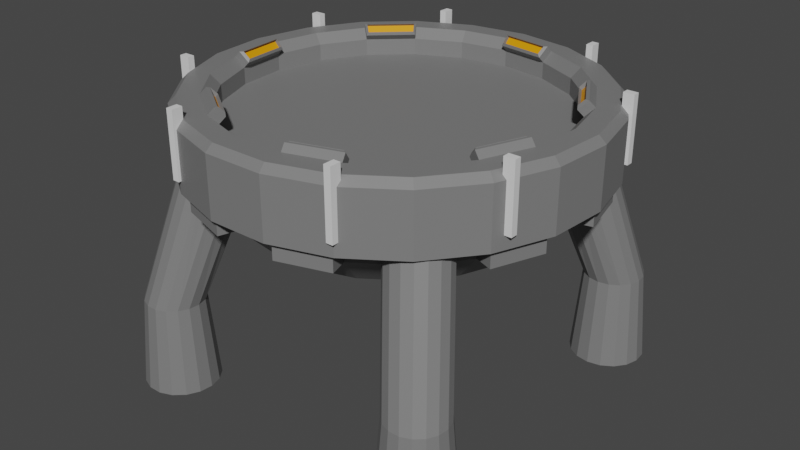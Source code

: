 # Source: launchpad.blend  (saved by Blender 3.5.10; exported with 4.5.12 LTS)
import bpy
from mathutils import Matrix  # noqa: F401  (used for matrix-valued properties, if any)

bpy.ops.wm.read_factory_settings(use_empty=True)
scene = bpy.context.scene
scene.name = 'Scene'

# ---- collections
col_collection = bpy.data.collections.new('Collection'); scene.collection.children.link(col_collection)

# ---- materials (node trees are filled in below, after node groups)
mat_material = bpy.data.materials.new('Material')
mat_material.alpha_threshold = 0.0
mat_material.use_transparent_shadow = False
mat_material.roughness = 0.5
mat_material.line_color = (0.0, 0.0, 0.0, 1.0)
mat_material_001 = bpy.data.materials.new('Material.001')
mat_material_001.use_transparent_shadow = False
mat_material_002 = bpy.data.materials.new('Material.002')
mat_material_002.use_transparent_shadow = False

# ---- material node trees
mat_material.use_nodes = True; mat_material.node_tree.nodes.clear()
_N = mat_material.node_tree.nodes; _L = mat_material.node_tree.links
n0 = _N.new('ShaderNodeOutputMaterial'); n0.name = 'Material Output'; n0.location = (300, 300)
n1 = _N.new('ShaderNodeBsdfPrincipled'); n1.name = 'Principled BSDF'; n1.location = (10, 300)
n1.distribution = 'GGX'
n1.subsurface_method = 'RANDOM_WALK_SKIN'
n1.inputs[3].default_value = 1.45
n1.inputs[27].default_value = (0.0, 0.0, 0.0, 1.0)
n1.inputs[28].default_value = 1.0
_L.new(n1.outputs[0], n0.inputs[0])
n0.is_active_output = True
mat_material_001.use_nodes = True; mat_material_001.node_tree.nodes.clear()
_N = mat_material_001.node_tree.nodes; _L = mat_material_001.node_tree.links
n0 = _N.new('ShaderNodeBsdfPrincipled'); n0.name = 'Principled BSDF'; n0.location = (10, 300)
n0.distribution = 'GGX'
n0.subsurface_method = 'RANDOM_WALK_SKIN'
n0.inputs[0].default_value = (0.8, 0.3123, 0.0, 1.0)
n0.inputs[3].default_value = 1.45
n0.inputs[27].default_value = (0.0, 0.0, 0.0, 1.0)
n0.inputs[28].default_value = 1.0
n1 = _N.new('ShaderNodeOutputMaterial'); n1.name = 'Material Output'; n1.location = (300, 300)
_L.new(n0.outputs[0], n1.inputs[0])
n1.is_active_output = True
mat_material_002.use_nodes = True; mat_material_002.node_tree.nodes.clear()
_N = mat_material_002.node_tree.nodes; _L = mat_material_002.node_tree.links
n0 = _N.new('ShaderNodeBsdfPrincipled'); n0.name = 'Principled BSDF'; n0.location = (10, 300)
n0.distribution = 'GGX'
n0.subsurface_method = 'RANDOM_WALK_SKIN'
n0.inputs[0].default_value = (0.1953, 0.1953, 0.1953, 1.0)
n0.inputs[3].default_value = 1.45
n0.inputs[27].default_value = (0.0, 0.0, 0.0, 1.0)
n0.inputs[28].default_value = 1.0
n1 = _N.new('ShaderNodeOutputMaterial'); n1.name = 'Material Output'; n1.location = (300, 300)
_L.new(n0.outputs[0], n1.inputs[0])
n1.is_active_output = True

# ---- world
world_world = bpy.data.worlds.new('World'); scene.world = world_world
world_world.use_nodes = True; world_world.node_tree.nodes.clear()
_N = world_world.node_tree.nodes; _L = world_world.node_tree.links
n0 = _N.new('ShaderNodeOutputWorld'); n0.name = 'World Output'; n0.location = (300, 300)
n1 = _N.new('ShaderNodeBackground'); n1.name = 'Background'; n1.location = (10, 300)
n1.inputs[0].default_value = (0.05088, 0.05088, 0.05088, 1.0)
_L.new(n1.outputs[0], n0.inputs[0])
n0.is_active_output = True
world_world.color = (0.05088, 0.05088, 0.05088)
world_world.use_sun_shadow = False
world_world.sun_shadow_jitter_overblur = 0.0

# ---- meshes
me_cube_004 = bpy.data.meshes.new('Cube.004')
me_cube_004.from_pydata([(3.719, -1.781, 0.9478), (-1.781, -3.719, 0.9478), (3.114, -2.636, -3.566), (0.0, 3.755, -0.705), (-1.781, -3.95, 0.9478), (1.107, 3.588, -0.705), (-1.781, -3.95, -0.4235), (3.95, -1.781, 0.9478), (-1.927, -3.719, 0.9478), (3.95, -1.781, -0.4235), (3.342, -2.678, -3.566), (-1.927, -3.95, 0.9478), (2.115, 3.103, -0.705), (-1.927, -3.95, -0.4235), (1.781, -3.719, 0.9478), (3.719, -1.927, 0.9478), (3.539, -2.8, -3.566), (3.95, -1.927, 0.9478), (1.781, -3.95, 0.9478), (1.781, -3.95, -0.4235), (3.496, 1.372, -0.705), (3.95, -1.927, -0.4235), (1.927, -3.719, 0.9478), (3.745, 0.2806, -0.705), (3.678, -2.985, -3.566), (1.927, -3.95, 0.9478), (1.927, -3.95, -0.4235), (3.719, 1.781, 0.9478), (-1.781, 3.719, 0.9478), (3.661, -0.8356, -0.705), (3.252, -1.878, -0.705), (-1.781, 3.95, 0.9478), (3.95, 1.781, 0.9478), (3.95, 1.781, -0.4235), (-1.781, 3.95, -0.4235), (3.742, -3.208, -3.566), (-1.927, 3.719, 0.9478), (3.719, 1.927, 0.9478), (-1.927, 3.95, 0.9478), (1.629, -3.383, -0.705), (0.5597, -3.713, -0.705), (-1.927, 3.95, -0.4235), (3.95, 1.927, 0.9478), (1.781, 3.719, 0.9478), (3.72, -3.438, -3.566), (-0.5597, -3.713, -0.705), (1.781, 3.95, 0.9478), (1.781, 3.95, -0.4235), (3.95, 1.927, -0.4235), (-1.629, -3.383, -0.705), (1.927, 3.719, 0.9478), (-3.719, -1.781, 0.9478), (3.617, -3.645, -3.566), (1.927, 3.95, 0.9478), (1.927, 3.95, -0.4235), (-3.95, -1.781, 0.9478), (3.446, -3.801, -3.566), (-3.252, -1.878, -0.705), (-3.95, -1.781, -0.4235), (-3.661, -0.8356, -0.705), (-3.719, -1.927, 0.9478), (3.23, -3.885, -3.566), (-3.95, -1.927, 0.9478), (-3.745, 0.2806, -0.705), (-3.496, 1.372, -0.705), (-3.95, -1.927, -0.4235), (2.998, -3.885, -3.566), (-3.719, 1.781, 0.9478), (-2.115, 3.103, -0.705), (-1.107, 3.588, -0.705), (-3.95, 1.781, 0.9478), (2.783, -3.801, -3.566), (-3.95, 1.781, -0.4235), (-1.03, 3.339, 0.1575), (-3.719, 1.927, 0.9478), (-1.969, 2.887, 0.1575), (2.611, -3.645, -3.566), (-3.95, 1.927, 0.9478), (-3.95, 1.927, -0.4235), (-2.732, 2.179, 0.1575), (-3.253, 1.277, 0.1575), (2.508, -3.438, -3.566), (-3.485, 0.2612, 0.1575), (2.487, -3.208, -3.566), (-3.407, -0.7776, 0.1575), (-3.026, -1.747, 0.1575), (-2.377, -2.562, 0.1575), (2.55, -2.985, -3.566), (-1.516, -3.149, 0.1575), (-0.5208, -3.456, 0.1575), (2.69, -2.8, -3.566), (0.5208, -3.456, 0.1575), (1.516, -3.149, 0.1575), (2.887, -2.678, -3.566), (2.377, -2.562, 0.1575), (3.114, -2.48, -5.447), (3.026, -1.747, 0.1575), (3.407, -0.7776, 0.1575), (3.398, -2.533, -5.447), (3.485, 0.2612, 0.1575), (3.644, -2.685, -5.447), (3.253, 1.277, 0.1575), (3.818, -2.915, -5.447), (3.897, -3.193, -5.447), (2.732, 2.179, 0.1575), (3.87, -3.481, -5.447), (1.969, 2.887, 0.1575), (1.976e-09, 3.495, 0.1575), (3.741, -3.739, -5.447), (3.528, -3.934, -5.447), (1.03, 3.339, 0.1575), (3.259, -4.038, -5.447), (1.03, 3.339, 0.3891), (1.245e-09, 3.495, 0.3891), (2.97, -4.038, -5.447), (2.7, -3.934, -5.447), (1.969, 2.887, 0.3891), (2.732, 2.179, 0.3891), (2.487, -3.739, -5.447), (3.253, 1.277, 0.3891), (2.358, -3.481, -5.447), (3.485, 0.2612, 0.3891), (2.332, -3.193, -5.447), (3.407, -0.7776, 0.3891), (2.411, -2.915, -5.447), (3.026, -1.747, 0.3891), (2.585, -2.685, -5.447), (2.83, -2.533, -5.447), (2.377, -2.562, 0.3891), (1.516, -3.149, 0.3891), (-3.114, -2.636, -3.566), (0.5208, -3.456, 0.3891), (-3.342, -2.678, -3.566), (-0.5208, -3.456, 0.3891), (-1.516, -3.149, 0.3891), (-3.539, -2.8, -3.566), (-2.377, -2.562, 0.3891), (-3.026, -1.747, 0.3891), (-3.407, -0.7776, 0.3891), (-3.678, -2.985, -3.566), (-3.485, 0.2612, 0.3891), (-3.253, 1.277, 0.3891), (-3.742, -3.208, -3.566), (-2.732, 2.179, 0.3891), (-1.969, 2.887, 0.3891), (-3.72, -3.438, -3.566), (-1.03, 3.339, 0.3891), (-3.617, -3.645, -3.566), (0.0, 3.697, 0.705), (7.884e-10, 3.495, 0.505), (1.03, 3.339, 0.505), (-3.446, -3.801, -3.566), (1.09, 3.533, 0.705), (1.969, 2.887, 0.505), (-3.23, -3.885, -3.566), (2.082, 3.054, 0.705), (2.732, 2.179, 0.505), (-2.998, -3.885, -3.566), (2.89, 2.305, 0.705), (3.253, 1.277, 0.505), (-2.783, -3.801, -3.566), (3.441, 1.351, 0.705), (-2.611, -3.645, -3.566), (3.485, 0.2612, 0.505), (3.686, 0.2763, 0.705), (-2.508, -3.438, -3.566), (3.407, -0.7776, 0.505), (3.604, -0.8226, 0.705), (-2.487, -3.208, -3.566), (3.026, -1.747, 0.505), (3.202, -1.848, 0.705), (2.377, -2.562, 0.505), (-2.55, -2.985, -3.566), (2.514, -2.71, 0.705), (1.516, -3.149, 0.505), (-2.69, -2.8, -3.566), (1.604, -3.331, 0.705), (0.5208, -3.456, 0.505), (-2.887, -2.678, -3.566), (0.551, -3.656, 0.705), (-0.5208, -3.456, 0.505), (-3.114, -2.48, -5.447), (-0.551, -3.656, 0.705), (-3.398, -2.533, -5.447), (-1.516, -3.149, 0.505), (-3.644, -2.685, -5.447), (-3.818, -2.915, -5.447), (-1.604, -3.331, 0.705), (-2.377, -2.562, 0.505), (-3.897, -3.193, -5.447), (-2.514, -2.71, 0.705), (-3.87, -3.481, -5.447), (-3.026, -1.747, 0.505), (-3.741, -3.739, -5.447), (-3.202, -1.848, 0.705), (-3.528, -3.934, -5.447), (-3.407, -0.7776, 0.505), (-3.259, -4.038, -5.447), (-3.604, -0.8226, 0.705), (-2.97, -4.038, -5.447), (-2.7, -3.934, -5.447), (-3.485, 0.2612, 0.505), (-3.686, 0.2763, 0.705), (-2.487, -3.739, -5.447), (-3.253, 1.277, 0.505), (-2.358, -3.481, -5.447), (-3.441, 1.351, 0.705), (-2.332, -3.193, -5.447), (-2.411, -2.915, -5.447), (-2.732, 2.179, 0.505), (-2.89, 2.305, 0.705), (-2.585, -2.685, -5.447), (-1.969, 2.887, 0.505), (-2.83, -2.533, -5.447), (-2.082, 3.054, 0.705), (3.114, 2.636, -3.566), (-1.03, 3.339, 0.505), (3.342, 2.678, -3.566), (-1.09, 3.533, 0.705), (1.22, 3.954, 0.705), (1.264, 4.099, 0.5547), (3.539, 2.8, -3.566), (0.0, 4.29, 0.5547), (3.678, 2.985, -3.566), (0.0, 4.138, 0.705), (2.331, 3.419, 0.705), (2.417, 3.545, 0.5547), (3.742, 3.208, -3.566), (3.235, 2.58, 0.705), (3.354, 2.675, 0.5547), (3.72, 3.438, -3.566), (3.852, 1.512, 0.705), (3.617, 3.645, -3.566), (3.993, 1.567, 0.5547), (4.126, 0.3092, 0.705), (4.278, 0.3206, 0.5547), (3.446, 3.801, -3.566), (4.034, -0.9208, 0.705), (4.182, -0.9546, 0.5547), (3.23, 3.885, -3.566), (3.584, -2.069, 0.705), (3.715, -2.145, 0.5547), (2.998, 3.885, -3.566), (2.815, -3.033, 0.705), (2.918, -3.145, 0.5547), (2.783, 3.801, -3.566), (2.611, 3.645, -3.566), (0.6167, -4.092, 0.705), (0.6394, -4.242, 0.5547), (2.508, 3.438, -3.566), (-0.6167, -4.092, 0.705), (-0.6394, -4.242, 0.5547), (2.487, 3.208, -3.566), (2.55, 2.985, -3.566), (-2.815, -3.033, 0.705), (2.69, 2.8, -3.566), (-2.918, -3.145, 0.5547), (-3.584, -2.069, 0.705), (2.887, 2.678, -3.566), (-3.715, -2.145, 0.5547), (-4.034, -0.9208, 0.705), (-4.182, -0.9546, 0.5547), (3.114, 2.48, -5.447), (-4.126, 0.3092, 0.705), (3.398, 2.533, -5.447), (-4.278, 0.3206, 0.5547), (3.644, 2.685, -5.447), (-3.852, 1.512, 0.705), (3.818, 2.915, -5.447), (-3.993, 1.567, 0.5547), (3.897, 3.193, -5.447), (-3.235, 2.58, 0.705), (3.87, 3.481, -5.447), (3.741, 3.739, -5.447), (-3.354, 2.675, 0.5547), (3.528, 3.934, -5.447), (-2.331, 3.419, 0.705), (3.259, 4.038, -5.447), (-2.417, 3.545, 0.5547), (2.97, 4.038, -5.447), (-1.22, 3.954, 0.705), (-1.264, 4.099, 0.5547), (2.7, 3.934, -5.447), (0.0, 4.29, -0.705), (2.487, 3.739, -5.447), (1.264, 4.099, -0.705), (2.358, 3.481, -5.447), (2.417, 3.545, -0.705), (2.332, 3.193, -5.447), (3.354, 2.675, -0.705), (2.411, 2.915, -5.447), (3.993, 1.567, -0.705), (2.585, 2.685, -5.447), (2.83, 2.533, -5.447), (4.278, 0.3206, -0.705), (4.182, -0.9546, -0.705), (-3.114, 2.636, -3.566), (3.715, -2.145, -0.705), (2.918, -3.145, -0.705), (-3.342, 2.678, -3.566), (1.861, -3.865, -0.705), (0.6394, -4.242, -0.705), (-3.539, 2.8, -3.566), (-0.6394, -4.242, -0.705), (-1.861, -3.865, -0.705), (-3.678, 2.985, -3.566), (-2.918, -3.145, -0.705), (-3.715, -2.145, -0.705), (-3.742, 3.208, -3.566), (-4.182, -0.9546, -0.705), (-4.278, 0.3206, -0.705), (-3.72, 3.438, -3.566), (-3.993, 1.567, -0.705), (-3.354, 2.675, -0.705), (-3.617, 3.645, -3.566), (-2.417, 3.545, -0.705), (-1.264, 4.099, -0.705), (-3.446, 3.801, -3.566), (-3.627, -2.025, -0.705), (1.282, 3.951, -1.07), (-3.23, 3.885, -3.566), (2.29, 3.466, -1.07), (-2.998, 3.885, -3.566), (2.29, 3.466, -0.705), (1.282, 3.951, -0.705), (4.036, -0.9828, -1.07), (-2.783, 3.801, -3.566), (3.627, -2.025, -1.07), (3.627, -2.025, -0.705), (-2.611, 3.645, -3.566), (4.036, -0.9828, -0.705), (-2.508, 3.438, -3.566), (3.888, 1.462, -1.07), (4.137, 0.3703, -1.07), (-2.487, 3.208, -3.566), (4.137, 0.3703, -0.705), (3.888, 1.462, -0.705), (-2.55, 2.985, -3.566), (-0.6785, -4.098, -1.07), (-1.748, -3.768, -1.07), (-2.69, 2.8, -3.566), (-1.748, -3.768, -0.705), (-0.6785, -4.098, -0.705), (-1.167, 3.987, -1.07), (-2.887, 2.678, -3.566), (-0.06006, 4.154, -1.07), (-3.114, 2.48, -5.447), (-0.06006, 4.154, -0.705), (-1.167, 3.987, -0.705), (-3.398, 2.533, -5.447), (-3.644, 2.685, -5.447), (7.451e-09, 3.054, -1.764), (7.487e-10, 3.755, -1.07), (-3.818, 2.915, -5.447), (1.107, 3.588, -1.07), (-3.897, 3.193, -5.447), (0.9002, 2.918, -1.764), (-3.87, 3.481, -5.447), (2.115, 3.103, -1.07), (-3.741, 3.739, -5.447), (1.72, 2.523, -1.764), (-3.528, 3.934, -5.447), (-3.259, 4.038, -5.447), (2.388, 1.904, -1.764), (-2.97, 4.038, -5.447), (3.496, 1.372, -1.07), (-2.7, 3.934, -5.447), (2.843, 1.116, -1.764), (-2.487, 3.739, -5.447), (3.745, 0.2806, -1.07), (-2.358, 3.481, -5.447), (3.046, 0.2282, -1.764), (-2.332, 3.193, -5.447), (3.661, -0.8356, -1.07), (-2.411, 2.915, -5.447), (2.978, -0.6796, -1.764), (-2.585, 2.685, -5.447), (3.252, -1.878, -1.07), (-2.83, 2.533, -5.447), (2.645, -1.527, -1.764), (2.077, -2.239, -1.764), (1.629, -3.383, -1.07), (1.325, -2.752, -1.764), (0.5597, -3.713, -1.07), (0.4552, -3.02, -1.764), (-0.5597, -3.713, -1.07), (-0.4552, -3.02, -1.764), (-1.629, -3.383, -1.07), (-1.325, -2.752, -1.764), (-2.077, -2.239, -1.764), (-3.252, -1.878, -1.07), (-2.645, -1.527, -1.764), (-3.661, -0.8356, -1.07), (-2.978, -0.6796, -1.764), (-3.745, 0.2806, -1.07), (-3.046, 0.2282, -1.764), (-3.496, 1.372, -1.07), (-2.843, 1.116, -1.764), (-2.388, 1.904, -1.764), (-2.115, 3.103, -1.07), (-1.72, 2.523, -1.764), (-1.107, 3.588, -1.07), (-0.9002, 2.918, -1.764), (-4.036, -0.9828, -0.705), (-4.036, -0.9828, -1.07), (-3.627, -2.025, -1.07), (-4.137, 0.3703, -0.705), (-3.888, 1.462, -0.705), (-3.888, 1.462, -1.07), (-4.137, 0.3703, -1.07), (1.748, -3.768, -0.705), (0.6785, -4.098, -0.705), (0.6785, -4.098, -1.07), (1.748, -3.768, -1.07), (2.608, -1.988, -1.505), (2.816, -2.006, -1.331), (2.991, -2.1, -1.136), (3.031, -2.155, -0.705), (3.031, -2.154, -1.07), (3.082, -2.223, -0.705), (3.145, -2.446, -0.705), (3.124, -2.676, -0.705), (3.021, -2.883, -0.705), (2.85, -3.039, -0.705), (2.828, -3.048, -0.705), (2.634, -3.123, -0.705), (2.402, -3.123, -0.705), (2.186, -3.039, -0.705), (2.154, -3.025, -1.07), (2.164, -3.019, -0.705), (2.068, -2.951, -1.18), (1.987, -2.772, -1.374), (1.985, -2.566, -1.545), (2.062, -2.361, -1.671), (2.123, -2.288, -1.697), (2.205, -2.181, -1.7), (2.395, -2.049, -1.634), (-2.816, -2.006, -1.331), (-2.608, -1.988, -1.505), (-2.991, -2.1, -1.136), (-3.082, -2.223, -0.705), (-3.031, -2.155, -0.705), (-3.031, -2.154, -1.07), (-3.145, -2.446, -0.705), (-3.124, -2.676, -0.705), (-3.021, -2.883, -0.705), (-2.85, -3.039, -0.705), (-2.634, -3.123, -0.705), (-2.828, -3.048, -0.705), (-2.402, -3.123, -0.705), (-2.186, -3.039, -0.705), (-2.068, -2.951, -1.18), (-2.164, -3.019, -0.705), (-2.154, -3.025, -1.07), (-1.987, -2.772, -1.374), (-1.985, -2.566, -1.545), (-2.062, -2.361, -1.671), (-2.205, -2.181, -1.7), (-2.123, -2.288, -1.697), (-2.395, -2.049, -1.634), (2.817, 2.007, -1.34), (2.61, 1.992, -1.527), (2.991, 2.101, -1.143), (3.082, 2.223, -0.705), (3.038, 2.163, -1.07), (3.038, 2.165, -0.705), (3.145, 2.446, -0.705), (3.124, 2.676, -0.705), (3.14, 2.504, -0.705), (3.021, 2.883, -0.705), (2.85, 3.039, -0.705), (2.634, 3.123, -0.705), (2.402, 3.123, -0.705), (2.186, 3.039, -0.705), (2.072, 2.955, -1.208), (2.177, 3.046, -1.07), (2.185, 3.038, -0.705), (1.99, 2.775, -1.396), (1.986, 2.567, -1.551), (2.06, 2.359, -1.653), (2.204, 2.179, -1.687), (2.396, 2.052, -1.65), (2.529, 2.016, -1.586), (-2.61, 1.992, -1.527), (-2.817, 2.007, -1.34), (-2.991, 2.101, -1.143), (-3.038, 2.163, -1.07), (-3.038, 2.165, -0.705), (-3.082, 2.223, -0.705), (-3.145, 2.446, -0.705), (-3.14, 2.504, -0.705), (-3.124, 2.676, -0.705), (-3.021, 2.883, -0.705), (-2.85, 3.039, -0.705), (-2.634, 3.123, -0.705), (-2.402, 3.123, -0.705), (-2.186, 3.039, -0.705), (-2.185, 3.038, -0.705), (-2.177, 3.046, -1.07), (-2.072, 2.955, -1.208), (-1.99, 2.775, -1.396), (-1.986, 2.567, -1.551), (-2.06, 2.359, -1.653), (-2.204, 2.179, -1.687), (-2.396, 2.052, -1.65), (-2.529, 2.016, -1.586), (3.858, -1.781, -0.4235), (3.719, -1.781, 0.6842), (3.858, -1.781, 0.5547), (3.801, -1.927, -0.4235), (3.801, -1.927, 0.5547), (3.719, -1.927, 0.6309), (3.87, 1.781, 0.5547), (3.87, 1.781, -0.4235), (3.719, 1.781, 0.6855), (3.786, 1.927, 0.5547), (3.719, 1.927, 0.6127), (3.786, 1.927, -0.4235), (-3.858, -1.781, 0.5547), (-3.858, -1.781, -0.4235), (-3.719, -1.781, 0.6842), (-3.801, -1.927, 0.5547), (-3.719, -1.927, 0.6309), (-3.801, -1.927, -0.4235), (-3.87, 1.781, -0.4235), (-3.719, 1.781, 0.6855), (-3.87, 1.781, 0.5547), (-3.786, 1.927, -0.4235), (-3.786, 1.927, 0.5547), (-3.719, 1.927, 0.6127), (1.927, 3.781, 0.5547), (1.781, 3.851, 0.5547), (1.781, 3.851, -0.4235), (1.927, 3.781, -0.4235), (1.791, -3.719, 0.705), (1.809, -3.719, 0.705), (1.781, -3.733, 0.705), (1.781, -3.719, 0.705), (-1.791, -3.719, 0.705), (-1.781, -3.719, 0.705), (-1.781, -3.733, 0.705), (-1.809, -3.719, 0.705), (1.927, -3.821, 0.5547), (1.861, -3.865, -0.4235), (1.927, -3.821, -0.4235), (1.781, -3.89, -0.4235), (1.781, -3.89, 0.5547), (-1.781, -3.89, 0.5547), (-1.781, -3.89, -0.4235), (-1.861, -3.865, -0.4235), (-1.781, 3.851, 0.5547), (-1.927, 3.781, 0.5547), (-1.927, 3.781, -0.4235), (-1.781, 3.851, -0.4235), (-1.927, -3.821, -0.4235), (-1.927, -3.821, 0.5547), (1.927, 3.719, 0.6101), (1.781, 3.719, 0.6733), (1.927, -3.719, 0.6386), (-1.927, -3.719, 0.6386), (-1.927, 3.719, 0.6101), (-1.781, 3.719, 0.6733), (1.01, 3.349, 0.8326), (1.071, 3.406, 0.8326), (0.02212, 3.498, 0.8326), (-0.01901, 3.571, 0.8326), (0.02212, 3.362, 0.698), (-0.01901, 3.368, 0.6326), (0.9699, 3.219, 0.698), (1.011, 3.213, 0.6326), (3.248, 1.299, 0.8326), (3.331, 1.287, 0.8326), (2.749, 2.164, 0.8326), (2.78, 2.241, 0.8326), (2.622, 2.115, 0.6326), (2.642, 2.079, 0.698), (3.122, 1.249, 0.698), (3.143, 1.213, 0.6326), (3.041, -1.73, 0.8326), (3.083, -1.802, 0.8326), (3.406, -0.8, 0.8326), (3.485, -0.776, 0.8326), (3.273, -0.7697, 0.698), (3.288, -0.731, 0.6326), (2.923, -1.662, 0.698), (2.908, -1.701, 0.6326), (0.5433, -3.456, 0.8326), (0.5134, -3.534, 0.8326), (1.498, -3.161, 0.8326), (1.566, -3.209, 0.8326), (1.479, -3.027, 0.6326), (1.439, -3.039, 0.698), (0.523, -3.321, 0.698), (0.4832, -3.334, 0.6326), (-2.363, -2.579, 0.8326), (-2.443, -2.605, 0.8326), (-1.538, -3.142, 0.8326), (-1.532, -3.225, 0.8326), (-1.479, -3.02, 0.698), (-1.444, -3.043, 0.6326), (-2.271, -2.48, 0.698), (-2.305, -2.456, 0.6326), (-3.49, 0.2394, 0.8326), (-3.559, 0.2858, 0.8326), (-3.416, -0.7569, 0.8326), (-3.477, -0.8131, 0.8326), (-3.283, -0.7266, 0.698), (-3.28, -0.7681, 0.6326), (-3.354, 0.2292, 0.698), (-3.358, 0.2707, 0.6326), (-1.989, 2.878, 0.8326), (-1.996, 2.961, 0.8326), (-2.721, 2.198, 0.8326), (-2.804, 2.211, 0.8326), (-2.615, 2.114, 0.698), (-2.645, 2.085, 0.6326), (-1.912, 2.766, 0.698), (-1.882, 2.794, 0.6326), (0.9699, 3.219, 0.702), (0.02212, 3.362, 0.702), (-2.271, -2.48, 0.702), (-1.479, -3.02, 0.702), (2.642, 2.079, 0.702), (2.749, 2.164, 0.8366), (-3.283, -0.7266, 0.702), (-3.416, -0.7569, 0.8366), (3.248, 1.299, 0.8366), (3.122, 1.249, 0.702), (-3.49, 0.2394, 0.8366), (-3.354, 0.2292, 0.702), (-1.989, 2.878, 0.8366), (-1.912, 2.766, 0.702), (3.273, -0.7697, 0.702), (3.406, -0.8, 0.8366), (-2.615, 2.114, 0.702), (-2.721, 2.198, 0.8366), (-1.538, -3.142, 0.8366), (3.041, -1.73, 0.8366), (2.923, -1.662, 0.702), (0.5433, -3.456, 0.8366), (0.523, -3.321, 0.702), (1.439, -3.039, 0.702), (1.498, -3.161, 0.8366), (0.02212, 3.498, 0.8366), (1.01, 3.349, 0.8366), (-2.363, -2.579, 0.8366), (3.294, 1.325, 0.7837), (2.795, 2.19, 0.7837), (2.688, 2.105, 0.6492), (3.168, 1.275, 0.6492), (1.018, 3.402, 0.7837), (0.03, 3.551, 0.7837), (0.03, 3.415, 0.6492), (0.9778, 3.272, 0.6492), (3.09, -1.749, 0.7837), (3.455, -0.8193, 0.7837), (3.322, -0.7891, 0.6492), (2.972, -1.681, 0.6492), (0.5589, -3.506, 0.7837), (1.514, -3.212, 0.7837), (1.454, -3.089, 0.6492), (0.5386, -3.372, 0.6492), (-2.393, -2.623, 0.7837), (-1.568, -3.186, 0.7837), (-1.509, -3.063, 0.6492), (-2.3, -2.523, 0.6492), (-3.543, 0.2354, 0.7837), (-3.468, -0.7608, 0.7837), (-3.336, -0.7306, 0.6492), (-3.407, 0.2253, 0.6492), (-2.025, 2.917, 0.7837), (-2.757, 2.237, 0.7837), (-2.651, 2.152, 0.6492), (-1.948, 2.804, 0.6492)], [], [(507, 0, 7, 9, 506, 508), (21, 9, 7, 17), (509, 21, 17, 15, 511, 510), (511, 15, 0, 507), (7, 0, 15, 17), (9, 21, 509, 506), (513, 33, 32, 27, 514, 512), (32, 33, 48, 42), (516, 37, 42, 48, 517, 515), (37, 516, 514, 27), (32, 42, 37, 27), (517, 48, 33, 513), (519, 58, 55, 51, 520, 518), (62, 55, 58, 65), (521, 522, 60, 62, 65, 523), (520, 51, 60, 522), (55, 62, 60, 51), (523, 65, 58, 519), (526, 525, 67, 70, 72, 524), (70, 77, 78, 72), (527, 78, 77, 74, 529, 528), (529, 74, 67, 525), (70, 67, 74, 77), (72, 78, 527, 524), (10, 2, 414, 415), (16, 10, 415, 416), (417, 419, 24, 16, 416, 418), (35, 24, 419, 420), (44, 35, 420, 421), (52, 44, 421, 422), (56, 52, 422, 423), (424, 425, 61, 56, 423), (66, 61, 425, 426), (71, 66, 426, 427), (428, 430, 76, 71, 427, 429), (76, 430, 431, 81), (81, 431, 432, 83), (83, 432, 433, 87), (434, 435, 90, 87, 433), (93, 90, 435, 436), (2, 93, 436, 414), (24, 35, 103, 102), (127, 95, 98, 100, 102, 103, 105, 108, 109, 111, 114, 115, 118, 120, 122, 124, 126), (61, 66, 114, 111), (83, 87, 124, 122), (10, 16, 100, 98), (52, 56, 109, 108), (76, 81, 120, 118), (93, 2, 95, 127), (35, 44, 105, 103), (66, 71, 115, 114), (87, 90, 126, 124), (16, 24, 102, 100), (56, 61, 111, 109), (2, 10, 98, 95), (81, 83, 122, 120), (44, 52, 108, 105), (71, 76, 118, 115), (90, 93, 127, 126), (438, 130, 132, 437), (437, 132, 135, 439), (442, 439, 135, 139, 440, 441), (440, 139, 142, 443), (443, 142, 145, 444), (444, 145, 147, 445), (445, 147, 151, 446), (448, 446, 151, 154, 447), (447, 154, 157, 449), (449, 157, 160, 450), (453, 452, 450, 160, 162, 451), (451, 162, 165, 454), (454, 165, 168, 455), (455, 168, 172, 456), (458, 456, 172, 175, 457), (457, 175, 178, 459), (459, 178, 130, 438), (139, 186, 189, 142), (185, 183, 181, 213, 211, 208, 207, 205, 203, 200, 199, 197, 195, 193, 191, 189, 186), (154, 197, 199, 157), (168, 207, 208, 172), (132, 183, 185, 135), (147, 193, 195, 151), (162, 203, 205, 165), (178, 213, 181, 130), (142, 189, 191, 145), (157, 199, 200, 160), (172, 208, 211, 175), (135, 185, 186, 139), (151, 195, 197, 154), (130, 181, 183, 132), (165, 205, 207, 168), (145, 191, 193, 147), (160, 200, 203, 162), (175, 211, 213, 178), (215, 217, 460, 461), (460, 217, 221, 462), (464, 462, 221, 223, 463, 465), (223, 227, 466, 463), (468, 466, 227, 230, 467), (230, 232, 469, 467), (232, 236, 470, 469), (236, 239, 471, 470), (239, 242, 472, 471), (242, 245, 473, 472), (475, 476, 473, 245, 246, 474), (246, 249, 477, 474), (249, 252, 478, 477), (252, 253, 479, 478), (479, 253, 255, 480), (255, 258, 481, 480), (482, 481, 258, 215, 461), (223, 268, 270, 227), (266, 264, 262, 293, 292, 290, 288, 286, 284, 282, 279, 277, 275, 273, 272, 270, 268), (239, 277, 279, 242), (252, 288, 290, 253), (217, 264, 266, 221), (232, 273, 275, 236), (246, 284, 286, 249), (258, 293, 262, 215), (227, 270, 272, 230), (242, 279, 282, 245), (253, 290, 292, 255), (221, 266, 268, 223), (236, 275, 277, 239), (215, 262, 264, 217), (249, 286, 288, 252), (230, 272, 273, 232), (245, 282, 284, 246), (255, 292, 293, 258), (484, 299, 296, 483), (485, 302, 299, 484), (488, 305, 302, 485, 486, 487), (489, 308, 305, 488), (490, 491, 311, 308, 489), (492, 314, 311, 491), (493, 317, 314, 492), (494, 320, 317, 493), (495, 322, 320, 494), (496, 326, 322, 495), (498, 499, 329, 326, 496, 497), (331, 329, 499, 500), (334, 331, 500, 501), (337, 334, 501, 502), (340, 337, 502, 503), (504, 344, 340, 503), (505, 483, 296, 344, 504), (305, 308, 355, 353), (378, 346, 349, 350, 353, 355, 357, 359, 361, 362, 364, 366, 368, 370, 372, 374, 376), (320, 322, 364, 362), (334, 337, 374, 372), (299, 302, 350, 349), (314, 317, 361, 359), (329, 331, 370, 368), (344, 296, 346, 378), (308, 311, 357, 355), (322, 326, 366, 364), (337, 340, 376, 374), (302, 305, 353, 350), (317, 320, 362, 361), (296, 299, 349, 346), (331, 334, 372, 370), (311, 314, 359, 357), (326, 329, 368, 366), (340, 344, 378, 376), (226, 287, 285, 220, 531, 532, 533, 530), (152, 155, 225, 219), (155, 158, 228, 225), (158, 161, 231, 228), (161, 164, 234, 231), (164, 167, 237, 234), (167, 170, 240, 237), (170, 173, 243, 240), (173, 176, 534, 535, 243), (537, 534, 176, 179, 247, 536), (179, 182, 250, 247), (250, 182, 187, 538, 539, 540), (538, 187, 190, 254, 541), (190, 194, 257, 254), (194, 198, 260, 257), (198, 202, 263, 260), (202, 206, 267, 263), (206, 210, 271, 267), (210, 214, 276, 271), (174, 171, 128, 129), (214, 218, 280, 276), (218, 148, 224, 280), (475, 358, 12, 476), (149, 216, 146, 113), (156, 153, 116, 117), (159, 156, 117, 119), (163, 159, 119, 121), (166, 163, 121, 123), (169, 166, 123, 125), (543, 300, 298, 244, 542, 544), (171, 169, 125, 128), (177, 174, 129, 131), (180, 177, 131, 133), (184, 180, 133, 134), (188, 184, 134, 136), (192, 188, 136, 137), (196, 192, 137, 138), (201, 196, 138, 140), (204, 201, 140, 141), (209, 204, 141, 143), (212, 209, 143, 144), (216, 212, 144, 146), (153, 150, 112, 116), (133, 131, 91, 89), (283, 222, 220, 285), (310, 265, 269, 312), (248, 301, 300, 543, 545, 546), (316, 281, 222, 283), (527, 528, 274, 313, 312, 269, 526, 524), (301, 248, 251, 303), (512, 233, 291, 289, 229, 515, 517, 513), (313, 274, 278, 315), (549, 304, 303, 251, 547, 548), (291, 233, 235, 294), (550, 281, 316, 315, 278, 551, 552, 553), (555, 256, 306, 304, 549, 554), (294, 235, 238, 295), (107, 73, 75, 79, 80, 82, 84, 85, 86, 88, 89, 91, 92, 94, 96, 97, 99, 101, 104, 106, 110), (306, 256, 259, 307), (510, 241, 297, 295, 238, 508, 506, 509), (287, 226, 229, 289), (519, 518, 261, 309, 307, 259, 521, 523), (297, 241, 244, 298), (309, 261, 265, 310), (155, 152, 150, 153), (158, 155, 153, 156), (164, 161, 159, 163), (167, 164, 163, 166), (173, 170, 169, 171), (176, 173, 171, 174), (182, 179, 177, 180), (187, 182, 180, 184), (194, 190, 188, 192), (198, 194, 192, 196), (206, 202, 201, 204), (210, 206, 204, 209), (218, 214, 212, 216), (148, 218, 216, 149), (150, 149, 113, 112), (220, 222, 224, 219), (220, 219, 225, 226, 530, 556, 557, 531), (229, 226, 225, 228), (515, 229, 228, 231, 233, 512, 514, 516), (235, 233, 231, 234), (238, 235, 234, 237), (508, 238, 237, 240, 241, 510, 511, 507), (244, 241, 240, 243), (244, 243, 535, 558, 542), (536, 247, 248, 546), (251, 248, 247, 250), (251, 250, 540, 547), (541, 254, 256, 555, 559), (259, 256, 254, 257), (521, 259, 257, 260, 261, 518, 520, 522), (265, 261, 260, 263), (269, 265, 263, 267), (525, 526, 269, 267, 271, 274, 528, 529), (278, 274, 271, 276), (560, 551, 278, 276, 280, 281, 550, 561), (222, 281, 280, 224), (148, 152, 219, 224), (119, 117, 104, 101), (144, 143, 79, 75), (134, 133, 89, 88), (121, 119, 101, 99), (146, 144, 75, 73), (136, 134, 88, 86), (123, 121, 99, 97), (113, 146, 73, 107), (137, 136, 86, 85), (125, 123, 97, 96), (138, 137, 85, 84), (128, 125, 96, 94), (112, 113, 107, 110), (140, 138, 84, 82), (129, 128, 94, 92), (116, 112, 110, 106), (141, 140, 82, 80), (131, 129, 92, 91), (117, 116, 106, 104), (143, 141, 80, 79), (5, 3, 283, 285), (12, 5, 285, 287), (473, 476, 12, 287, 289, 468, 467, 469, 470, 471, 472), (466, 468, 289, 291, 20, 465, 463), (23, 20, 291, 294), (29, 23, 294, 295), (30, 29, 295, 297), (419, 417, 30, 297, 298, 424, 423, 422, 421, 420), (425, 424, 298, 300, 39, 429, 427, 426), (40, 39, 300, 301), (45, 40, 301, 303), (49, 45, 303, 304), (450, 452, 49, 304, 306, 448, 447, 449), (446, 448, 306, 307, 57, 441, 440, 443, 444, 445), (59, 57, 307, 309), (63, 59, 309, 310), (64, 63, 310, 312), (488, 487, 64, 312, 313, 490, 489), (491, 490, 313, 315, 68, 497, 496, 495, 494, 493, 492), (69, 68, 315, 316), (3, 69, 316, 283), (159, 577, 574, 156), (486, 396, 64, 487), (40, 45, 385, 383), (465, 20, 365, 464), (497, 68, 399, 498), (156, 574, 573, 158), (161, 571, 577, 159), (68, 69, 401, 399), (453, 387, 49, 452), (23, 29, 373, 369), (348, 347, 345, 343), (441, 57, 390, 442), (149, 567, 565, 148), (568, 562, 644, 618), (150, 569, 567, 149), (418, 377, 30, 417), (59, 63, 394, 392), (429, 39, 381, 428), (402, 351, 356, 360, 363, 367, 371, 375, 379, 380, 382, 384, 386, 388, 389, 391, 393, 395, 397, 398, 400), (584, 578, 637, 638), (152, 563, 569, 150), (352, 354, 356, 351), (354, 358, 360, 356), (481, 482, 363, 360, 358, 475, 474, 477, 478, 479, 480), (462, 464, 365, 367, 363, 482, 461, 460), (365, 369, 371, 367), (369, 373, 375, 371), (373, 377, 379, 375), (435, 434, 380, 379, 377, 418, 416, 415, 414, 436), (430, 428, 381, 382, 380, 434, 433, 432, 431), (381, 383, 384, 382), (383, 385, 386, 384), (385, 387, 388, 386), (456, 458, 389, 388, 387, 453, 451, 454, 455), (439, 442, 390, 391, 389, 458, 457, 459, 438, 437), (390, 392, 393, 391), (392, 394, 395, 393), (394, 396, 397, 395), (483, 505, 398, 397, 396, 486, 485, 484), (499, 498, 399, 400, 398, 505, 504, 503, 502, 501, 500), (399, 401, 402, 400), (401, 352, 351, 402), (3, 5, 354, 352), (3, 347, 348, 69), (352, 345, 347, 3), (401, 343, 345, 352), (69, 348, 343, 401), (342, 341, 339, 338), (49, 341, 342, 45), (387, 339, 341, 49), (385, 338, 339, 387), (45, 342, 338, 385), (336, 335, 333, 332), (23, 335, 336, 20), (369, 333, 335, 23), (365, 332, 333, 369), (20, 336, 332, 365), (330, 328, 327, 325), (30, 328, 330, 29), (377, 327, 328, 30), (373, 325, 327, 377), (29, 330, 325, 373), (324, 323, 321, 319), (12, 323, 324, 5), (358, 321, 323, 12), (354, 319, 321, 358), (5, 324, 319, 354), (318, 403, 404, 405), (59, 403, 318, 57), (392, 404, 403, 59), (390, 405, 404, 392), (57, 318, 405, 390), (406, 407, 408, 409), (64, 407, 406, 63), (396, 408, 407, 64), (394, 409, 408, 396), (63, 406, 409, 394), (410, 411, 412, 413), (40, 411, 410, 39), (383, 412, 411, 40), (381, 413, 412, 383), (39, 410, 413, 381), (167, 581, 579, 170), (158, 573, 571, 161), (170, 579, 585, 169), (562, 564, 643, 644), (169, 585, 583, 166), (179, 587, 593, 177), (166, 583, 581, 167), (176, 589, 587, 179), (174, 590, 589, 176), (177, 593, 590, 174), (190, 595, 601, 188), (578, 580, 633, 637), (184, 599, 597, 187), (564, 566, 619, 643), (188, 601, 599, 184), (198, 605, 603, 202), (187, 597, 595, 190), (202, 603, 609, 201), (596, 598, 621, 636), (201, 609, 607, 196), (214, 611, 617, 212), (196, 607, 605, 198), (209, 615, 613, 210), (576, 570, 626, 627), (212, 617, 615, 209), (210, 613, 611, 214), (539, 1, 4, 6, 548, 547, 540), (13, 6, 4, 11), (554, 13, 11, 8, 559, 555), (559, 8, 1, 539, 538, 541), (4, 1, 8, 11), (6, 13, 554, 549, 548), (19, 18, 14, 537, 536, 546, 545), (18, 19, 26, 25), (558, 22, 25, 26, 544, 542), (534, 537, 14, 22, 558, 535), (18, 25, 22, 14), (26, 19, 545, 543, 544), (34, 31, 28, 561, 550, 553), (38, 31, 34, 41), (36, 38, 41, 552, 551, 560), (561, 28, 36, 560), (31, 38, 36, 28), (552, 41, 34, 553), (557, 43, 46, 47, 532, 531), (46, 53, 54, 47), (54, 53, 50, 556, 530, 533), (556, 50, 43, 557), (46, 43, 50, 53), (532, 47, 54, 533), (567, 569, 568, 618, 619, 566), (599, 601, 600, 620, 621, 598), (573, 574, 575, 572), (605, 607, 606, 604), (571, 573, 572, 570), (570, 576, 577, 571), (603, 605, 604, 602), (602, 608, 609, 603), (610, 616, 617, 611), (574, 577, 576, 627, 622, 575), (607, 609, 608, 629, 624, 606), (581, 583, 582, 580), (613, 615, 614, 612), (597, 599, 598, 596), (579, 581, 580, 578), (578, 584, 585, 579), (611, 613, 612, 610), (586, 592, 593, 587), (583, 585, 584, 638, 632, 582), (615, 617, 616, 631, 634, 614), (589, 590, 591, 588), (587, 589, 588, 586), (590, 593, 592, 640, 641, 591), (565, 567, 566, 564), (563, 565, 564, 562), (562, 568, 569, 563), (595, 597, 596, 594), (594, 600, 601, 595), (148, 565, 563, 152), (602, 604, 625, 628), (572, 575, 622, 623), (608, 602, 628, 629), (580, 582, 632, 633), (588, 591, 641, 642), (610, 612, 635, 630), (594, 596, 636, 645), (586, 588, 642, 639), (604, 606, 624, 625), (600, 594, 645, 620), (616, 610, 630, 631), (592, 586, 639, 640), (612, 614, 634, 635), (570, 572, 623, 626), (646, 647, 648, 649), (623, 647, 646, 626), (622, 648, 647, 623), (627, 649, 648, 622), (626, 646, 649, 627), (650, 651, 652, 653), (643, 651, 650, 644), (619, 652, 651, 643), (618, 653, 652, 619), (644, 650, 653, 618), (654, 655, 656, 657), (633, 655, 654, 637), (632, 656, 655, 633), (638, 657, 656, 632), (637, 654, 657, 638), (658, 659, 660, 661), (642, 659, 658, 639), (641, 660, 659, 642), (640, 661, 660, 641), (639, 658, 661, 640), (662, 663, 664, 665), (636, 663, 662, 645), (621, 664, 663, 636), (620, 665, 664, 621), (645, 662, 665, 620), (666, 667, 668, 669), (625, 667, 666, 628), (624, 668, 667, 625), (629, 669, 668, 624), (628, 666, 669, 629), (670, 671, 672, 673), (635, 671, 670, 630), (634, 672, 671, 635), (631, 673, 672, 634), (630, 670, 673, 631)])
me_cube_004.polygons.foreach_set('material_index', [0, 0, 0, 0, 0, 0, 0, 0, 0, 0, 0, 0, 0, 0, 0, 0, 0, 0, 0, 0, 0, 0, 0, 0, 8, 8, 8, 8, 8, 8, 8, 8, 8, 8, 8, 8, 8, 8, 8, 8, 8, 8, 8, 8, 8, 8, 8, 8, 8, 8, 8, 8, 8, 8, 8, 8, 8, 8, 8, 8, 8, 8, 8, 8, 8, 8, 8, 8, 8, 8, 8, 8, 8, 8, 8, 8, 8, 8, 8, 8, 8, 8, 8, 8, 8, 8, 8, 8, 8, 8, 8, 8, 8, 8, 8, 8, 8, 8, 8, 8, 8, 8, 8, 8, 8, 8, 8, 8, 8, 8, 8, 8, 8, 8, 8, 8, 8, 8, 8, 8, 8, 8, 8, 8, 8, 8, 8, 8, 8, 8, 8, 8, 8, 8, 8, 8, 8, 8, 8, 8, 8, 8, 8, 8, 8, 8, 8, 8, 8, 8, 8, 8, 8, 8, 8, 8, 8, 8, 8, 8, 8, 8, 8, 8, 8, 8, 8, 8, 8, 8, 8, 8, 8, 8, 8, 8, 8, 8, 8, 8, 8, 8, 8, 8, 8, 8, 8, 8, 8, 8, 8, 8, 8, 8, 8, 8, 8, 8, 8, 8, 8, 8, 8, 8, 8, 8, 8, 8, 8, 8, 8, 8, 8, 8, 8, 8, 8, 8, 8, 8, 8, 8, 8, 8, 8, 8, 8, 8, 8, 8, 8, 8, 8, 8, 8, 8, 8, 8, 8, 8, 8, 8, 8, 8, 8, 8, 8, 8, 8, 8, 8, 8, 8, 8, 8, 8, 8, 8, 8, 8, 8, 8, 8, 8, 8, 8, 8, 8, 8, 8, 8, 8, 8, 8, 8, 8, 8, 8, 8, 8, 8, 8, 8, 8, 8, 8, 8, 8, 8, 8, 8, 8, 8, 8, 8, 8, 8, 8, 8, 8, 8, 8, 8, 8, 8, 8, 8, 8, 8, 8, 8, 8, 8, 8, 8, 8, 8, 8, 8, 8, 8, 8, 8, 8, 8, 8, 8, 8, 8, 8, 8, 8, 8, 8, 8, 8, 8, 8, 8, 8, 8, 8, 8, 8, 8, 8, 8, 8, 8, 8, 8, 8, 8, 8, 8, 8, 8, 8, 8, 8, 8, 8, 8, 8, 8, 8, 8, 8, 8, 8, 8, 8, 8, 8, 8, 8, 8, 8, 8, 8, 8, 8, 8, 8, 8, 8, 8, 8, 8, 8, 8, 8, 8, 8, 8, 8, 8, 8, 8, 8, 8, 8, 8, 8, 8, 8, 8, 8, 8, 8, 8, 8, 8, 8, 0, 0, 0, 0, 0, 0, 0, 0, 0, 0, 0, 0, 0, 0, 0, 0, 0, 0, 0, 0, 0, 0, 0, 0, 8, 8, 8, 8, 8, 8, 8, 8, 8, 8, 8, 8, 8, 8, 8, 8, 8, 8, 8, 8, 8, 8, 8, 8, 8, 8, 8, 8, 8, 8, 8, 8, 8, 8, 8, 8, 8, 8, 8, 8, 8, 8, 8, 1, 8, 8, 8, 8, 1, 8, 8, 8, 8, 1, 8, 8, 8, 8, 1, 8, 8, 8, 8, 1, 8, 8, 8, 8, 1, 8, 8, 8, 8, 1, 8, 8, 8, 8])
_uv = me_cube_004.uv_layers.new(name='UVMap')
_uv.uv.foreach_set('vector', [0.4231, 0.0, 0.375, 0.0, 0.375, 0.25, 0.625, 0.25, 0.625, 0.1503, 0.4467, 0.1503, 0.625, 0.5, 0.625, 0.25, 0.375, 0.25, 0.375, 0.5, 0.625, 0.6615, 0.625, 0.5, 0.375, 0.5, 0.375, 0.75, 0.4328, 0.75, 0.4467, 0.6615, 0.4328, 0.75, 0.375, 0.75, 0.375, 1.0, 0.4231, 1.0, 0.125, 0.5, 0.125, 0.75, 0.375, 0.75, 0.375, 0.5, 0.875, 0.5, 0.625, 0.5, 0.625, 0.6615, 0.875, 0.5997, 0.625, 0.1632, 0.625, 0.25, 0.375, 0.25, 0.375, 0.0, 0.4228, 0.0, 0.4467, 0.1632, 0.375, 0.25, 0.625, 0.25, 0.625, 0.5, 0.375, 0.5, 0.4361, 0.75, 0.375, 0.75, 0.375, 0.5, 0.625, 0.5, 0.625, 0.6777, 0.4467, 0.6777, 0.375, 0.75, 0.4361, 0.75, 0.4228, 1.0, 0.375, 1.0, 0.125, 0.5, 0.375, 0.5, 0.375, 0.75, 0.125, 0.75, 0.625, 0.6777, 0.625, 0.5, 0.875, 0.5, 0.875, 0.5868, 0.625, 0.1503, 0.625, 0.25, 0.375, 0.25, 0.375, 0.0, 0.4231, 0.0, 0.4467, 0.1503, 0.375, 0.5, 0.375, 0.25, 0.625, 0.25, 0.625, 0.5, 0.4467, 0.6615, 0.4328, 0.75, 0.375, 0.75, 0.375, 0.5, 0.625, 0.5, 0.625, 0.6615, 0.4231, 1.0, 0.375, 1.0, 0.375, 0.75, 0.4328, 0.75, 0.125, 0.5, 0.375, 0.5, 0.375, 0.75, 0.125, 0.75, 0.625, 0.6615, 0.625, 0.5, 0.875, 0.5, 0.875, 0.5997, 0.4467, 0.1632, 0.4228, 0.0, 0.375, 0.0, 0.375, 0.25, 0.625, 0.25, 0.625, 0.1632, 0.375, 0.25, 0.375, 0.5, 0.625, 0.5, 0.625, 0.25, 0.625, 0.6777, 0.625, 0.5, 0.375, 0.5, 0.375, 0.75, 0.4361, 0.75, 0.4467, 0.6777, 0.4361, 0.75, 0.375, 0.75, 0.375, 1.0, 0.4228, 1.0, 0.125, 0.5, 0.125, 0.75, 0.375, 0.75, 0.375, 0.5, 0.875, 0.5, 0.625, 0.5, 0.625, 0.6777, 0.875, 0.5868, 0.9412, 0.5, 1.0, 0.5, 1.0, 0.9099, 0.9412, 0.9257, 0.8824, 0.5, 0.9412, 0.5, 0.9412, 0.9257, 0.8824, 0.9434, 0.8451, 0.9825, 0.8235, 0.9825, 0.8235, 0.5, 0.8824, 0.5, 0.8824, 0.9434, 0.8621, 0.9494, 0.7647, 0.5, 0.8235, 0.5, 0.8235, 0.9825, 0.7647, 0.9825, 0.7059, 0.5, 0.7647, 0.5, 0.7647, 0.9825, 0.7059, 0.9825, 0.6471, 0.5, 0.7059, 0.5, 0.7059, 0.9825, 0.6471, 0.9825, 0.5882, 0.5, 0.6471, 0.5, 0.6471, 0.9825, 0.5882, 0.9825, 0.5823, 0.9825, 0.5294, 0.9825, 0.5294, 0.5, 0.5882, 0.5, 0.5882, 0.9825, 0.4706, 0.5, 0.5294, 0.5, 0.5294, 0.9825, 0.4706, 0.9825, 0.4118, 0.5, 0.4706, 0.5, 0.4706, 0.9825, 0.4118, 0.9825, 0.3867, 0.9494, 0.3529, 0.9394, 0.3529, 0.5, 0.4118, 0.5, 0.4118, 0.9825, 0.404, 0.9825, 0.3529, 0.5, 0.3529, 0.9394, 0.2941, 0.9218, 0.2941, 0.5, 0.2941, 0.5, 0.2941, 0.9218, 0.2353, 0.9062, 0.2353, 0.5, 0.2353, 0.5, 0.2353, 0.9062, 0.1765, 0.8948, 0.1765, 0.5, 0.152, 0.8925, 0.1176, 0.8922, 0.1176, 0.5, 0.1765, 0.5, 0.1765, 0.8948, 0.05882, 0.5, 0.1176, 0.5, 0.1176, 0.8922, 0.05882, 0.8982, 5.215e-08, 0.5, 0.05882, 0.5, 0.05882, 0.8982, 5.215e-08, 0.9099, 0.8235, 0.5, 0.7647, 0.5, 0.7647, 0.5, 0.8235, 0.5, 0.6633, 0.4738, 0.75, 0.49, 0.8367, 0.4738, 0.9117, 0.4274, 0.9648, 0.357, 0.989, 0.2721, 0.9808, 0.1843, 0.9415, 0.1054, 0.8763, 0.04595, 0.7941, 0.01409, 0.7059, 0.01409, 0.6237, 0.04595, 0.5585, 0.1054, 0.5192, 0.1843, 0.511, 0.2721, 0.5352, 0.357, 0.5883, 0.4274, 0.5294, 0.5, 0.4706, 0.5, 0.4706, 0.5, 0.5294, 0.5, 0.2353, 0.5, 0.1765, 0.5, 0.1765, 0.5, 0.2353, 0.5, 0.9412, 0.5, 0.8824, 0.5, 0.8824, 0.5, 0.9412, 0.5, 0.6471, 0.5, 0.5882, 0.5, 0.5882, 0.5, 0.6471, 0.5, 0.3529, 0.5, 0.2941, 0.5, 0.2941, 0.5, 0.3529, 0.5, 0.05882, 0.5, 5.215e-08, 0.5, 5.215e-08, 0.5, 0.05882, 0.5, 0.7647, 0.5, 0.7059, 0.5, 0.7059, 0.5, 0.7647, 0.5, 0.4706, 0.5, 0.4118, 0.5, 0.4118, 0.5, 0.4706, 0.5, 0.1765, 0.5, 0.1176, 0.5, 0.1176, 0.5, 0.1765, 0.5, 0.8824, 0.5, 0.8235, 0.5, 0.8235, 0.5, 0.8824, 0.5, 0.5882, 0.5, 0.5294, 0.5, 0.5294, 0.5, 0.5882, 0.5, 1.0, 0.5, 0.9412, 0.5, 0.9412, 0.5, 1.0, 0.5, 0.2941, 0.5, 0.2353, 0.5, 0.2353, 0.5, 0.2941, 0.5, 0.7059, 0.5, 0.6471, 0.5, 0.6471, 0.5, 0.7059, 0.5, 0.4118, 0.5, 0.3529, 0.5, 0.3529, 0.5, 0.4118, 0.5, 0.1176, 0.5, 0.05882, 0.5, 0.05882, 0.5, 0.1176, 0.5, 1.0, 0.9099, 1.0, 0.5, 0.9412, 0.5, 0.9412, 0.9257, 0.9412, 0.9257, 0.9412, 0.5, 0.8824, 0.5, 0.8824, 0.9434, 0.8621, 0.9494, 0.8824, 0.9434, 0.8824, 0.5, 0.8235, 0.5, 0.8235, 0.9825, 0.8451, 0.9825, 0.8235, 0.9825, 0.8235, 0.5, 0.7647, 0.5, 0.7647, 0.9825, 0.7647, 0.9825, 0.7647, 0.5, 0.7059, 0.5, 0.7059, 0.9825, 0.7059, 0.9825, 0.7059, 0.5, 0.6471, 0.5, 0.6471, 0.9825, 0.6471, 0.9825, 0.6471, 0.5, 0.5882, 0.5, 0.5882, 0.9825, 0.5823, 0.9825, 0.5882, 0.9825, 0.5882, 0.5, 0.5294, 0.5, 0.5294, 0.9825, 0.5294, 0.9825, 0.5294, 0.5, 0.4706, 0.5, 0.4706, 0.9825, 0.4706, 0.9825, 0.4706, 0.5, 0.4118, 0.5, 0.4118, 0.9825, 0.3867, 0.9494, 0.404, 0.9825, 0.4118, 0.9825, 0.4118, 0.5, 0.3529, 0.5, 0.3529, 0.9394, 0.3529, 0.9394, 0.3529, 0.5, 0.2941, 0.5, 0.2941, 0.9218, 0.2941, 0.9218, 0.2941, 0.5, 0.2353, 0.5, 0.2353, 0.9062, 0.2353, 0.9062, 0.2353, 0.5, 0.1765, 0.5, 0.1765, 0.8948, 0.152, 0.8925, 0.1765, 0.8948, 0.1765, 0.5, 0.1176, 0.5, 0.1176, 0.8922, 0.1176, 0.8922, 0.1176, 0.5, 0.05882, 0.5, 0.05882, 0.8982, 0.05882, 0.8982, 0.05882, 0.5, 5.215e-08, 0.5, 5.215e-08, 0.9099, 0.8235, 0.5, 0.8235, 0.5, 0.7647, 0.5, 0.7647, 0.5, 0.9117, 0.4274, 0.8367, 0.4738, 0.75, 0.49, 0.6633, 0.4738, 0.5883, 0.4274, 0.5352, 0.357, 0.511, 0.2721, 0.5192, 0.1843, 0.5585, 0.1054, 0.6237, 0.04595, 0.7059, 0.01409, 0.7941, 0.01409, 0.8763, 0.04595, 0.9415, 0.1054, 0.9808, 0.1843, 0.989, 0.2721, 0.9648, 0.357, 0.5294, 0.5, 0.5294, 0.5, 0.4706, 0.5, 0.4706, 0.5, 0.2353, 0.5, 0.2353, 0.5, 0.1765, 0.5, 0.1765, 0.5, 0.9412, 0.5, 0.9412, 0.5, 0.8824, 0.5, 0.8824, 0.5, 0.6471, 0.5, 0.6471, 0.5, 0.5882, 0.5, 0.5882, 0.5, 0.3529, 0.5, 0.3529, 0.5, 0.2941, 0.5, 0.2941, 0.5, 0.05882, 0.5, 0.05882, 0.5, 5.215e-08, 0.5, 5.215e-08, 0.5, 0.7647, 0.5, 0.7647, 0.5, 0.7059, 0.5, 0.7059, 0.5, 0.4706, 0.5, 0.4706, 0.5, 0.4118, 0.5, 0.4118, 0.5, 0.1765, 0.5, 0.1765, 0.5, 0.1176, 0.5, 0.1176, 0.5, 0.8824, 0.5, 0.8824, 0.5, 0.8235, 0.5, 0.8235, 0.5, 0.5882, 0.5, 0.5882, 0.5, 0.5294, 0.5, 0.5294, 0.5, 1.0, 0.5, 1.0, 0.5, 0.9412, 0.5, 0.9412, 0.5, 0.2941, 0.5, 0.2941, 0.5, 0.2353, 0.5, 0.2353, 0.5, 0.7059, 0.5, 0.7059, 0.5, 0.6471, 0.5, 0.6471, 0.5, 0.4118, 0.5, 0.4118, 0.5, 0.3529, 0.5, 0.3529, 0.5, 0.1176, 0.5, 0.1176, 0.5, 0.05882, 0.5, 0.05882, 0.5, 1.0, 0.5, 0.9412, 0.5, 0.9412, 0.9248, 1.0, 0.9079, 0.9412, 0.9248, 0.9412, 0.5, 0.8824, 0.5, 0.8824, 0.9428, 0.8591, 0.9494, 0.8824, 0.9428, 0.8824, 0.5, 0.8235, 0.5, 0.8235, 0.9825, 0.8421, 0.9825, 0.8235, 0.5, 0.7647, 0.5, 0.7647, 0.9825, 0.8235, 0.9825, 0.7498, 0.9825, 0.7647, 0.9825, 0.7647, 0.5, 0.7059, 0.5, 0.7059, 0.9825, 0.7059, 0.5, 0.6471, 0.5, 0.6471, 0.9825, 0.7059, 0.9825, 0.6471, 0.5, 0.5882, 0.5, 0.5882, 0.9825, 0.6471, 0.9825, 0.5882, 0.5, 0.5294, 0.5, 0.5294, 0.9825, 0.5882, 0.9825, 0.5294, 0.5, 0.4706, 0.5, 0.4706, 0.9825, 0.5294, 0.9825, 0.4706, 0.5, 0.4118, 0.5, 0.4118, 0.9825, 0.4706, 0.9825, 0.3944, 0.9494, 0.4113, 0.9825, 0.4118, 0.9825, 0.4118, 0.5, 0.3529, 0.5, 0.3529, 0.9369, 0.3529, 0.5, 0.2941, 0.5, 0.2941, 0.9198, 0.3529, 0.9369, 0.2941, 0.5, 0.2353, 0.5, 0.2353, 0.9057, 0.2941, 0.9198, 0.2353, 0.5, 0.1765, 0.5, 0.1765, 0.8964, 0.2353, 0.9057, 0.1765, 0.8964, 0.1765, 0.5, 0.1176, 0.5, 0.1176, 0.8933, 0.1176, 0.5, 0.05882, 0.5, 0.05882, 0.8967, 0.1176, 0.8933, 0.02281, 0.9026, 0.05882, 0.8967, 0.05882, 0.5, 5.215e-08, 0.5, 5.215e-08, 0.9079, 0.8235, 0.5, 0.8235, 0.5, 0.7647, 0.5, 0.7647, 0.5, 0.9117, 0.4274, 0.8367, 0.4738, 0.75, 0.49, 0.6633, 0.4738, 0.5883, 0.4274, 0.5352, 0.357, 0.511, 0.2721, 0.5192, 0.1843, 0.5585, 0.1054, 0.6237, 0.04595, 0.7059, 0.01409, 0.7941, 0.01409, 0.8763, 0.04595, 0.9415, 0.1054, 0.9808, 0.1843, 0.989, 0.2721, 0.9648, 0.357, 0.5294, 0.5, 0.5294, 0.5, 0.4706, 0.5, 0.4706, 0.5, 0.2353, 0.5, 0.2353, 0.5, 0.1765, 0.5, 0.1765, 0.5, 0.9412, 0.5, 0.9412, 0.5, 0.8824, 0.5, 0.8824, 0.5, 0.6471, 0.5, 0.6471, 0.5, 0.5882, 0.5, 0.5882, 0.5, 0.3529, 0.5, 0.3529, 0.5, 0.2941, 0.5, 0.2941, 0.5, 0.05882, 0.5, 0.05882, 0.5, 5.215e-08, 0.5, 5.215e-08, 0.5, 0.7647, 0.5, 0.7647, 0.5, 0.7059, 0.5, 0.7059, 0.5, 0.4706, 0.5, 0.4706, 0.5, 0.4118, 0.5, 0.4118, 0.5, 0.1765, 0.5, 0.1765, 0.5, 0.1176, 0.5, 0.1176, 0.5, 0.8824, 0.5, 0.8824, 0.5, 0.8235, 0.5, 0.8235, 0.5, 0.5882, 0.5, 0.5882, 0.5, 0.5294, 0.5, 0.5294, 0.5, 1.0, 0.5, 1.0, 0.5, 0.9412, 0.5, 0.9412, 0.5, 0.2941, 0.5, 0.2941, 0.5, 0.2353, 0.5, 0.2353, 0.5, 0.7059, 0.5, 0.7059, 0.5, 0.6471, 0.5, 0.6471, 0.5, 0.4118, 0.5, 0.4118, 0.5, 0.3529, 0.5, 0.3529, 0.5, 0.1176, 0.5, 0.1176, 0.5, 0.05882, 0.5, 0.05882, 0.5, 0.9412, 0.9248, 0.9412, 0.5, 1.0, 0.5, 1.0, 0.9079, 0.8824, 0.9428, 0.8824, 0.5, 0.9412, 0.5, 0.9412, 0.9248, 0.8235, 0.9825, 0.8235, 0.5, 0.8824, 0.5, 0.8824, 0.9428, 0.8591, 0.9494, 0.8421, 0.9825, 0.7647, 0.9825, 0.7647, 0.5, 0.8235, 0.5, 0.8235, 0.9825, 0.7498, 0.9825, 0.7059, 0.9825, 0.7059, 0.5, 0.7647, 0.5, 0.7647, 0.9825, 0.6471, 0.9825, 0.6471, 0.5, 0.7059, 0.5, 0.7059, 0.9825, 0.5882, 0.9825, 0.5882, 0.5, 0.6471, 0.5, 0.6471, 0.9825, 0.5294, 0.9825, 0.5294, 0.5, 0.5882, 0.5, 0.5882, 0.9825, 0.4706, 0.9825, 0.4706, 0.5, 0.5294, 0.5, 0.5294, 0.9825, 0.4118, 0.9825, 0.4118, 0.5, 0.4706, 0.5, 0.4706, 0.9825, 0.3944, 0.9494, 0.3529, 0.9369, 0.3529, 0.5, 0.4118, 0.5, 0.4118, 0.9825, 0.4113, 0.9825, 0.2941, 0.5, 0.3529, 0.5, 0.3529, 0.9369, 0.2941, 0.9198, 0.2353, 0.5, 0.2941, 0.5, 0.2941, 0.9198, 0.2353, 0.9057, 0.1765, 0.5, 0.2353, 0.5, 0.2353, 0.9057, 0.1765, 0.8964, 0.1176, 0.5, 0.1765, 0.5, 0.1765, 0.8964, 0.1176, 0.8933, 0.05882, 0.8967, 0.05882, 0.5, 0.1176, 0.5, 0.1176, 0.8933, 0.02281, 0.9026, 5.215e-08, 0.9079, 5.215e-08, 0.5, 0.05882, 0.5, 0.05882, 0.8967, 0.8235, 0.5, 0.7647, 0.5, 0.7647, 0.5, 0.8235, 0.5, 0.6633, 0.4738, 0.75, 0.49, 0.8367, 0.4738, 0.9117, 0.4274, 0.9648, 0.357, 0.989, 0.2721, 0.9808, 0.1843, 0.9415, 0.1054, 0.8763, 0.04595, 0.7941, 0.01409, 0.7059, 0.01409, 0.6237, 0.04595, 0.5585, 0.1054, 0.5192, 0.1843, 0.511, 0.2721, 0.5352, 0.357, 0.5883, 0.4274, 0.5294, 0.5, 0.4706, 0.5, 0.4706, 0.5, 0.5294, 0.5, 0.2353, 0.5, 0.1765, 0.5, 0.1765, 0.5, 0.2353, 0.5, 0.9412, 0.5, 0.8824, 0.5, 0.8824, 0.5, 0.9412, 0.5, 0.6471, 0.5, 0.5882, 0.5, 0.5882, 0.5, 0.6471, 0.5, 0.3529, 0.5, 0.2941, 0.5, 0.2941, 0.5, 0.3529, 0.5, 0.05882, 0.5, 5.215e-08, 0.5, 5.215e-08, 0.5, 0.05882, 0.5, 0.7647, 0.5, 0.7059, 0.5, 0.7059, 0.5, 0.7647, 0.5, 0.4706, 0.5, 0.4118, 0.5, 0.4118, 0.5, 0.4706, 0.5, 0.1765, 0.5, 0.1176, 0.5, 0.1176, 0.5, 0.1765, 0.5, 0.8824, 0.5, 0.8235, 0.5, 0.8235, 0.5, 0.8824, 0.5, 0.5882, 0.5, 0.5294, 0.5, 0.5294, 0.5, 0.5882, 0.5, 1.0, 0.5, 0.9412, 0.5, 0.9412, 0.5, 1.0, 0.5, 0.2941, 0.5, 0.2353, 0.5, 0.2353, 0.5, 0.2941, 0.5, 0.7059, 0.5, 0.6471, 0.5, 0.6471, 0.5, 0.7059, 0.5, 0.4118, 0.5, 0.3529, 0.5, 0.3529, 0.5, 0.4118, 0.5, 0.1176, 0.5, 0.05882, 0.5, 0.05882, 0.5, 0.1176, 0.5, 0.9048, 0.9467, 0.9048, 0.5, 0.9524, 0.5, 0.9524, 0.9467, 0.931, 0.9467, 0.931, 0.5998, 0.925, 0.5998, 0.925, 0.9467, 0.311, 0.4476, 0.3665, 0.4209, 0.3804, 0.4413, 0.3182, 0.4712, 0.3665, 0.4209, 0.4117, 0.3789, 0.431, 0.3943, 0.3804, 0.4413, 0.4117, 0.3789, 0.4425, 0.3256, 0.4655, 0.3346, 0.431, 0.3943, 0.4425, 0.3256, 0.4562, 0.2655, 0.4808, 0.2673, 0.4655, 0.3346, 0.4562, 0.2655, 0.4516, 0.204, 0.4757, 0.1985, 0.4808, 0.2673, 0.4516, 0.204, 0.4291, 0.1466, 0.4505, 0.1343, 0.4757, 0.1985, 0.4291, 0.1466, 0.3907, 0.09839, 0.4075, 0.0803, 0.4505, 0.1343, 0.3907, 0.09839, 0.3397, 0.06367, 0.3502, 0.04194, 0.3512, 0.04194, 0.4075, 0.0803, 0.3496, 0.04194, 0.3502, 0.04194, 0.3397, 0.06367, 0.2808, 0.0455, 0.2845, 0.02109, 0.3496, 0.04118, 0.2808, 0.0455, 0.2192, 0.0455, 0.2155, 0.02109, 0.2845, 0.02109, 0.2155, 0.02109, 0.2192, 0.0455, 0.1603, 0.06367, 0.1498, 0.04194, 0.1504, 0.04194, 0.1504, 0.04118, 0.1498, 0.04194, 0.1603, 0.06367, 0.1093, 0.09839, 0.09254, 0.0803, 0.1488, 0.04194, 0.1093, 0.09839, 0.07089, 0.1466, 0.04952, 0.1343, 0.09254, 0.0803, 0.07089, 0.1466, 0.04837, 0.204, 0.02431, 0.1985, 0.04952, 0.1343, 0.04837, 0.204, 0.04376, 0.2655, 0.01915, 0.2673, 0.02431, 0.1985, 0.04376, 0.2655, 0.05748, 0.3256, 0.03451, 0.3346, 0.01915, 0.2673, 0.05748, 0.3256, 0.08831, 0.3789, 0.06901, 0.3943, 0.03451, 0.3346, 0.08831, 0.3789, 0.1335, 0.4209, 0.1196, 0.4413, 0.06901, 0.3943, 0.3348, 0.07386, 0.383, 0.1067, 0.383, 0.1067, 0.3348, 0.07386, 0.1335, 0.4209, 0.189, 0.4476, 0.1818, 0.4712, 0.1196, 0.4413, 0.189, 0.4476, 0.25, 0.4568, 0.25, 0.4815, 0.1818, 0.4712, 0.8718, 0.4204, 0.8683, 0.4236, 0.8683, 0.4236, 0.8722, 0.42, 0.25, 0.4455, 0.1924, 0.4368, 0.1924, 0.4368, 0.25, 0.4455, 0.4028, 0.3719, 0.3601, 0.4115, 0.3601, 0.4115, 0.4028, 0.3719, 0.432, 0.3214, 0.4028, 0.3719, 0.4028, 0.3719, 0.432, 0.3214, 0.445, 0.2646, 0.432, 0.3214, 0.432, 0.3214, 0.445, 0.2646, 0.4406, 0.2065, 0.445, 0.2646, 0.445, 0.2646, 0.4406, 0.2065, 0.4193, 0.1522, 0.4406, 0.2065, 0.4406, 0.2065, 0.4193, 0.1522, 0.5714, 0.5998, 0.5714, 0.5, 0.619, 0.5, 0.619, 0.9467, 0.5744, 0.9467, 0.5744, 0.5998, 0.383, 0.1067, 0.4193, 0.1522, 0.4193, 0.1522, 0.383, 0.1067, 0.2791, 0.05668, 0.3348, 0.07386, 0.3348, 0.07386, 0.2791, 0.05668, 0.2209, 0.05668, 0.2791, 0.05668, 0.2791, 0.05668, 0.2209, 0.05668, 0.1652, 0.07386, 0.2209, 0.05668, 0.2209, 0.05668, 0.1652, 0.07386, 0.117, 0.1067, 0.1652, 0.07386, 0.1652, 0.07386, 0.117, 0.1067, 0.08069, 0.1522, 0.117, 0.1067, 0.117, 0.1067, 0.08069, 0.1522, 0.0594, 0.2065, 0.08069, 0.1522, 0.08069, 0.1522, 0.0594, 0.2065, 0.05505, 0.2646, 0.0594, 0.2065, 0.0594, 0.2065, 0.05505, 0.2646, 0.06801, 0.3214, 0.05505, 0.2646, 0.05505, 0.2646, 0.06801, 0.3214, 0.09715, 0.3719, 0.06801, 0.3214, 0.06801, 0.3214, 0.09715, 0.3719, 0.1399, 0.4115, 0.09715, 0.3719, 0.09715, 0.3719, 0.1399, 0.4115, 0.1924, 0.4368, 0.1399, 0.4115, 0.1399, 0.4115, 0.1924, 0.4368, 0.3601, 0.4115, 0.3076, 0.4368, 0.3076, 0.4368, 0.3601, 0.4115, 0.2209, 0.05668, 0.2791, 0.05668, 0.2791, 0.05668, 0.2209, 0.05668, 1.0, 0.5, 1.0, 0.9467, 0.9524, 0.9467, 0.9524, 0.5, 0.2381, 0.5, 0.2381, 0.9467, 0.1905, 0.9467, 0.1905, 0.5, 0.5238, 0.9467, 0.5238, 0.5, 0.5714, 0.5, 0.5714, 0.5998, 0.5683, 0.5998, 0.5683, 0.9467, 0.04762, 0.5, 0.04762, 0.9467, 5.215e-08, 0.9467, 5.215e-08, 0.5, 0.175, 0.5998, 0.175, 0.9467, 0.1429, 0.9467, 0.1429, 0.5, 0.1905, 0.5, 0.1905, 0.9467, 0.1813, 0.9467, 0.1813, 0.5998, 0.5238, 0.5, 0.5238, 0.9467, 0.4762, 0.9467, 0.4762, 0.5, 0.8187, 0.9467, 0.8095, 0.9467, 0.8095, 0.5, 0.8571, 0.5, 0.8571, 0.9467, 0.825, 0.9467, 0.825, 0.5998, 0.8187, 0.5998, 0.1429, 0.5, 0.1429, 0.9467, 0.09524, 0.9467, 0.09524, 0.5, 0.4286, 0.5998, 0.4286, 0.5, 0.4762, 0.5, 0.4762, 0.9467, 0.4317, 0.9467, 0.4317, 0.5998, 0.8095, 0.5, 0.8095, 0.9467, 0.7619, 0.9467, 0.7619, 0.5, 0.06896, 0.9467, 0.04762, 0.9467, 0.04762, 0.5, 0.09524, 0.5, 0.09524, 0.9467, 0.07499, 0.9467, 0.07499, 0.5998, 0.06896, 0.5998, 0.4256, 0.9467, 0.381, 0.9467, 0.381, 0.5, 0.4286, 0.5, 0.4286, 0.5998, 0.4256, 0.5998, 0.7619, 0.5, 0.7619, 0.9467, 0.7143, 0.9467, 0.7143, 0.5, 0.25, 0.4455, 0.1924, 0.4368, 0.1399, 0.4115, 0.09715, 0.3719, 0.06801, 0.3214, 0.05505, 0.2646, 0.0594, 0.2065, 0.08069, 0.1522, 0.117, 0.1067, 0.1652, 0.07386, 0.2209, 0.05668, 0.2791, 0.05668, 0.3348, 0.07386, 0.383, 0.1067, 0.4193, 0.1522, 0.4406, 0.2065, 0.445, 0.2646, 0.432, 0.3214, 0.4028, 0.3719, 0.3601, 0.4115, 0.3076, 0.4368, 0.381, 0.5, 0.381, 0.9467, 0.3333, 0.9467, 0.3333, 0.5, 0.6754, 0.9467, 0.6667, 0.9467, 0.6667, 0.5, 0.7143, 0.5, 0.7143, 0.9467, 0.6812, 0.9467, 0.6812, 0.5998, 0.6754, 0.5998, 0.9048, 0.5, 0.9048, 0.9467, 0.8571, 0.9467, 0.8571, 0.5, 0.3188, 0.5998, 0.3188, 0.9467, 0.2857, 0.9467, 0.2857, 0.5, 0.3333, 0.5, 0.3333, 0.9467, 0.3246, 0.9467, 0.3246, 0.5998, 0.6667, 0.5, 0.6667, 0.9467, 0.619, 0.9467, 0.619, 0.5, 0.2857, 0.5, 0.2857, 0.9467, 0.2381, 0.9467, 0.2381, 0.5, 0.3665, 0.4209, 0.311, 0.4476, 0.3076, 0.4368, 0.3601, 0.4115, 0.4117, 0.3789, 0.3665, 0.4209, 0.3601, 0.4115, 0.4028, 0.3719, 0.4562, 0.2655, 0.4425, 0.3256, 0.432, 0.3214, 0.445, 0.2646, 0.4516, 0.204, 0.4562, 0.2655, 0.445, 0.2646, 0.4406, 0.2065, 0.3907, 0.09839, 0.4291, 0.1466, 0.4193, 0.1522, 0.383, 0.1067, 0.3397, 0.06367, 0.3907, 0.09839, 0.383, 0.1067, 0.3348, 0.07386, 0.2192, 0.0455, 0.2808, 0.0455, 0.2791, 0.05668, 0.2209, 0.05668, 0.1603, 0.06367, 0.2192, 0.0455, 0.2209, 0.05668, 0.1652, 0.07386, 0.07089, 0.1466, 0.1093, 0.09839, 0.117, 0.1067, 0.08069, 0.1522, 0.04837, 0.204, 0.07089, 0.1466, 0.08069, 0.1522, 0.0594, 0.2065, 0.05748, 0.3256, 0.04376, 0.2655, 0.05505, 0.2646, 0.06801, 0.3214, 0.08831, 0.3789, 0.05748, 0.3256, 0.06801, 0.3214, 0.09715, 0.3719, 0.189, 0.4476, 0.1335, 0.4209, 0.1399, 0.4115, 0.1924, 0.4368, 0.25, 0.4568, 0.189, 0.4476, 0.1924, 0.4368, 0.25, 0.4455, 0.3076, 0.4368, 0.25, 0.4455, 0.25, 0.4455, 0.3076, 0.4368, 0.3207, 0.4793, 0.25, 0.49, 0.25, 0.4815, 0.3182, 0.4712, 0.3207, 0.4793, 0.3182, 0.4712, 0.3804, 0.4413, 0.3852, 0.4483, 0.3578, 0.4615, 0.3578, 0.4581, 0.3496, 0.4581, 0.3496, 0.4654, 0.4376, 0.3996, 0.3852, 0.4483, 0.3804, 0.4413, 0.431, 0.3943, 0.4618, 0.3578, 0.4376, 0.3996, 0.431, 0.3943, 0.4655, 0.3346, 0.4734, 0.3377, 0.4665, 0.3496, 0.4581, 0.3496, 0.4581, 0.3578, 0.4893, 0.2679, 0.4734, 0.3377, 0.4655, 0.3346, 0.4808, 0.2673, 0.484, 0.1966, 0.4893, 0.2679, 0.4808, 0.2673, 0.4757, 0.1985, 0.4658, 0.1504, 0.484, 0.1966, 0.4757, 0.1985, 0.4505, 0.1343, 0.4578, 0.13, 0.4626, 0.1422, 0.4581, 0.1422, 0.4581, 0.1504, 0.4132, 0.07407, 0.4578, 0.13, 0.4505, 0.1343, 0.4075, 0.0803, 0.4132, 0.07407, 0.4075, 0.0803, 0.3512, 0.04194, 0.3578, 0.04194, 0.3578, 0.03626, 0.3496, 0.04118, 0.2845, 0.02109, 0.2858, 0.01268, 0.3496, 0.03238, 0.2142, 0.01268, 0.2858, 0.01268, 0.2845, 0.02109, 0.2155, 0.02109, 0.2142, 0.01268, 0.2155, 0.02109, 0.1504, 0.04118, 0.1504, 0.03238, 0.1488, 0.04194, 0.09254, 0.0803, 0.08676, 0.07407, 0.1422, 0.03626, 0.1422, 0.04194, 0.04215, 0.13, 0.08676, 0.07407, 0.09254, 0.0803, 0.04952, 0.1343, 0.03736, 0.1422, 0.04215, 0.13, 0.04952, 0.1343, 0.02431, 0.1985, 0.01602, 0.1966, 0.03416, 0.1504, 0.04194, 0.1504, 0.04194, 0.1422, 0.01067, 0.2679, 0.01602, 0.1966, 0.02431, 0.1985, 0.01915, 0.2673, 0.02659, 0.3377, 0.01067, 0.2679, 0.01915, 0.2673, 0.03451, 0.3346, 0.04194, 0.3496, 0.03349, 0.3496, 0.02659, 0.3377, 0.03451, 0.3346, 0.06901, 0.3943, 0.06236, 0.3996, 0.0382, 0.3578, 0.04194, 0.3578, 0.1148, 0.4483, 0.06236, 0.3996, 0.06901, 0.3943, 0.1196, 0.4413, 0.1422, 0.4581, 0.1422, 0.4615, 0.1148, 0.4483, 0.1196, 0.4413, 0.1818, 0.4712, 0.1793, 0.4793, 0.1504, 0.4654, 0.1504, 0.4581, 0.25, 0.49, 0.1793, 0.4793, 0.1818, 0.4712, 0.25, 0.4815, 0.25, 0.4568, 0.311, 0.4476, 0.3182, 0.4712, 0.25, 0.4815, 0.432, 0.3214, 0.4028, 0.3719, 0.4028, 0.3719, 0.432, 0.3214, 0.1399, 0.4115, 0.09715, 0.3719, 0.09715, 0.3719, 0.1399, 0.4115, 0.1652, 0.07386, 0.2209, 0.05668, 0.2209, 0.05668, 0.1652, 0.07386, 0.445, 0.2646, 0.432, 0.3214, 0.432, 0.3214, 0.445, 0.2646, 0.1924, 0.4368, 0.1399, 0.4115, 0.1399, 0.4115, 0.1924, 0.4368, 0.117, 0.1067, 0.1652, 0.07386, 0.1652, 0.07386, 0.117, 0.1067, 0.4406, 0.2065, 0.445, 0.2646, 0.445, 0.2646, 0.4406, 0.2065, 0.25, 0.4455, 0.1924, 0.4368, 0.1924, 0.4368, 0.25, 0.4455, 0.08069, 0.1522, 0.117, 0.1067, 0.117, 0.1067, 0.08069, 0.1522, 0.4193, 0.1522, 0.4406, 0.2065, 0.4406, 0.2065, 0.4193, 0.1522, 0.0594, 0.2065, 0.08069, 0.1522, 0.08069, 0.1522, 0.0594, 0.2065, 0.383, 0.1067, 0.4193, 0.1522, 0.4193, 0.1522, 0.383, 0.1067, 0.3076, 0.4368, 0.25, 0.4455, 0.25, 0.4455, 0.3076, 0.4368, 0.05505, 0.2646, 0.0594, 0.2065, 0.0594, 0.2065, 0.05505, 0.2646, 0.3348, 0.07386, 0.383, 0.1067, 0.383, 0.1067, 0.3348, 0.07386, 0.3601, 0.4115, 0.3076, 0.4368, 0.3076, 0.4368, 0.3601, 0.4115, 0.06801, 0.3214, 0.05505, 0.2646, 0.05505, 0.2646, 0.06801, 0.3214, 0.2791, 0.05668, 0.3348, 0.07386, 0.3348, 0.07386, 0.2791, 0.05668, 0.4028, 0.3719, 0.3601, 0.4115, 0.3601, 0.4115, 0.4028, 0.3719, 0.09715, 0.3719, 0.06801, 0.3214, 0.06801, 0.3214, 0.09715, 0.3719, 0.8119, 0.4507, 0.75, 0.4601, 0.75, 0.49, 0.8207, 0.4793, 0.8683, 0.4236, 0.8119, 0.4507, 0.8207, 0.4793, 0.8852, 0.4483, 0.8723, 0.42, 0.8722, 0.42, 0.8683, 0.4236, 0.8852, 0.4483, 0.9376, 0.3996, 0.9257, 0.3901, 0.9248, 0.3997, 0.919, 0.4113, 0.9094, 0.42, 0.8973, 0.4247, 0.8844, 0.4247, 0.926, 0.3868, 0.9257, 0.3901, 0.9376, 0.3996, 0.9734, 0.3377, 0.9456, 0.3267, 0.92, 0.3711, 0.9224, 0.3744, 0.9595, 0.2657, 0.9456, 0.3267, 0.9734, 0.3377, 0.9893, 0.2679, 0.9548, 0.2033, 0.9595, 0.2657, 0.9893, 0.2679, 0.984, 0.1966, 0.9319, 0.145, 0.9548, 0.2033, 0.984, 0.1966, 0.9578, 0.13, 0.9224, 0.1256, 0.9196, 0.1294, 0.9319, 0.145, 0.9578, 0.13, 0.9132, 0.07407, 0.9082, 0.0795, 0.9094, 0.07997, 0.919, 0.0887, 0.9248, 0.1003, 0.926, 0.1132, 0.8973, 0.07529, 0.9082, 0.0795, 0.9132, 0.07407, 0.8541, 0.03377, 0.8411, 0.06073, 0.8711, 0.08112, 0.8723, 0.07997, 0.8844, 0.07529, 0.7813, 0.04227, 0.8411, 0.06073, 0.8541, 0.03377, 0.7858, 0.01268, 0.7187, 0.04227, 0.7813, 0.04227, 0.7858, 0.01268, 0.7142, 0.01268, 0.6589, 0.06073, 0.7187, 0.04227, 0.7142, 0.01268, 0.6459, 0.03377, 0.6277, 0.07997, 0.6289, 0.08112, 0.6589, 0.06073, 0.6459, 0.03377, 0.5868, 0.07407, 0.5918, 0.0795, 0.6027, 0.07529, 0.6156, 0.07529, 0.5906, 0.07997, 0.5918, 0.0795, 0.5868, 0.07407, 0.5422, 0.13, 0.5681, 0.145, 0.5804, 0.1294, 0.5776, 0.1256, 0.574, 0.1132, 0.5752, 0.1003, 0.581, 0.0887, 0.5452, 0.2033, 0.5681, 0.145, 0.5422, 0.13, 0.516, 0.1966, 0.5405, 0.2657, 0.5452, 0.2033, 0.516, 0.1966, 0.5107, 0.2679, 0.5544, 0.3267, 0.5405, 0.2657, 0.5107, 0.2679, 0.5266, 0.3377, 0.5776, 0.3744, 0.58, 0.3711, 0.5544, 0.3267, 0.5266, 0.3377, 0.5624, 0.3996, 0.5743, 0.3901, 0.574, 0.3868, 0.5752, 0.3997, 0.5743, 0.3901, 0.5624, 0.3996, 0.6148, 0.4483, 0.6317, 0.4236, 0.6278, 0.42, 0.6277, 0.42, 0.6156, 0.4247, 0.6027, 0.4247, 0.5906, 0.42, 0.581, 0.4113, 0.6881, 0.4507, 0.6317, 0.4236, 0.6148, 0.4483, 0.6793, 0.4793, 0.75, 0.4601, 0.6881, 0.4507, 0.6793, 0.4793, 0.75, 0.49, 0.432, 0.3214, 0.432, 0.3214, 0.4028, 0.3719, 0.4028, 0.3719, 0.58, 0.371, 0.5544, 0.3267, 0.5544, 0.3267, 0.58, 0.3711, 0.7813, 0.04227, 0.7187, 0.04227, 0.7187, 0.04227, 0.7813, 0.04227, 0.92, 0.3711, 0.9456, 0.3267, 0.9456, 0.3267, 0.92, 0.371, 0.6278, 0.42, 0.6317, 0.4236, 0.6317, 0.4236, 0.6282, 0.4204, 0.4028, 0.3719, 0.4028, 0.3719, 0.4117, 0.3789, 0.4117, 0.3789, 0.4425, 0.3256, 0.4425, 0.3256, 0.432, 0.3214, 0.432, 0.3214, 0.6317, 0.4236, 0.6881, 0.4507, 0.6881, 0.4507, 0.6317, 0.4236, 0.6295, 0.08076, 0.6589, 0.06073, 0.6589, 0.06073, 0.6289, 0.08112, 0.9595, 0.2657, 0.9548, 0.2033, 0.9548, 0.2033, 0.9595, 0.2657, 0.6881, 0.4507, 0.75, 0.4601, 0.75, 0.4601, 0.6881, 0.4507, 0.5804, 0.1294, 0.5681, 0.145, 0.5681, 0.145, 0.5804, 0.1295, 0.25, 0.4455, 0.25, 0.4455, 0.25, 0.4568, 0.25, 0.4568, 0.3056, 0.439, 0.3078, 0.4462, 0.3078, 0.4462, 0.3056, 0.439, 0.3076, 0.4368, 0.3076, 0.4368, 0.25, 0.4455, 0.25, 0.4455, 0.9196, 0.1295, 0.9319, 0.145, 0.9319, 0.145, 0.9196, 0.1294, 0.5452, 0.2033, 0.5405, 0.2657, 0.5405, 0.2657, 0.5452, 0.2033, 0.8711, 0.08112, 0.8411, 0.06073, 0.8411, 0.06073, 0.8705, 0.08076, 0.6996, 0.4133, 0.75, 0.4209, 0.8004, 0.4133, 0.8463, 0.3912, 0.8836, 0.3565, 0.9091, 0.3124, 0.9204, 0.2628, 0.9166, 0.212, 0.898, 0.1646, 0.8662, 0.1247, 0.8241, 0.09606, 0.7755, 0.08105, 0.7245, 0.08105, 0.6759, 0.09606, 0.6338, 0.1247, 0.602, 0.1646, 0.5834, 0.212, 0.5796, 0.2628, 0.5909, 0.3124, 0.6164, 0.3565, 0.6537, 0.3912, 0.4219, 0.1537, 0.4285, 0.1499, 0.4285, 0.1499, 0.4219, 0.1537, 0.311, 0.4476, 0.311, 0.4476, 0.3076, 0.4368, 0.3076, 0.4368, 0.75, 0.4601, 0.8119, 0.4507, 0.8004, 0.4133, 0.75, 0.4209, 0.8119, 0.4507, 0.8683, 0.4236, 0.8463, 0.3912, 0.8004, 0.4133, 0.8841, 0.3648, 0.8915, 0.3628, 0.8836, 0.3565, 0.8463, 0.3912, 0.8683, 0.4236, 0.8718, 0.4204, 0.8659, 0.4153, 0.8613, 0.4053, 0.8611, 0.3936, 0.8653, 0.382, 0.8733, 0.3719, 0.9174, 0.3675, 0.92, 0.371, 0.9456, 0.3267, 0.9091, 0.3124, 0.8836, 0.3565, 0.8915, 0.3628, 0.896, 0.3614, 0.9076, 0.3623, 0.9456, 0.3267, 0.9595, 0.2657, 0.9204, 0.2628, 0.9091, 0.3124, 0.9595, 0.2657, 0.9548, 0.2033, 0.9166, 0.212, 0.9204, 0.2628, 0.9548, 0.2033, 0.9319, 0.145, 0.898, 0.1646, 0.9166, 0.212, 0.8734, 0.128, 0.8688, 0.122, 0.8662, 0.1247, 0.898, 0.1646, 0.9319, 0.145, 0.9196, 0.1295, 0.9173, 0.1325, 0.9075, 0.1378, 0.8959, 0.1388, 0.884, 0.1353, 0.8657, 0.08489, 0.8705, 0.08076, 0.8411, 0.06073, 0.8241, 0.09606, 0.8662, 0.1247, 0.8688, 0.122, 0.8654, 0.1179, 0.861, 0.1064, 0.8612, 0.09492, 0.8411, 0.06073, 0.7813, 0.04227, 0.7755, 0.08105, 0.8241, 0.09606, 0.7813, 0.04227, 0.7187, 0.04227, 0.7245, 0.08105, 0.7755, 0.08105, 0.7187, 0.04227, 0.6589, 0.06073, 0.6759, 0.09606, 0.7245, 0.08105, 0.6346, 0.1179, 0.6312, 0.122, 0.6338, 0.1247, 0.6759, 0.09606, 0.6589, 0.06073, 0.6295, 0.08076, 0.6343, 0.08489, 0.6388, 0.09492, 0.639, 0.1064, 0.5827, 0.1325, 0.5804, 0.1295, 0.5681, 0.145, 0.602, 0.1646, 0.6338, 0.1247, 0.6312, 0.122, 0.6266, 0.128, 0.616, 0.1353, 0.6041, 0.1388, 0.5925, 0.1378, 0.5681, 0.145, 0.5452, 0.2033, 0.5834, 0.212, 0.602, 0.1646, 0.5452, 0.2033, 0.5405, 0.2657, 0.5796, 0.2628, 0.5834, 0.212, 0.5405, 0.2657, 0.5544, 0.3267, 0.5909, 0.3124, 0.5796, 0.2628, 0.604, 0.3614, 0.6085, 0.3628, 0.6164, 0.3565, 0.5909, 0.3124, 0.5544, 0.3267, 0.58, 0.371, 0.5826, 0.3675, 0.5924, 0.3623, 0.6341, 0.4153, 0.6282, 0.4204, 0.6317, 0.4236, 0.6537, 0.3912, 0.6164, 0.3565, 0.6085, 0.3628, 0.6159, 0.3648, 0.6267, 0.3719, 0.6347, 0.382, 0.6389, 0.3936, 0.6387, 0.4053, 0.6317, 0.4236, 0.6881, 0.4507, 0.6996, 0.4133, 0.6537, 0.3912, 0.6881, 0.4507, 0.75, 0.4601, 0.75, 0.4209, 0.6996, 0.4133, 0.75, 0.4601, 0.8119, 0.4507, 0.8119, 0.4507, 0.75, 0.4601, 0.75, 0.4601, 0.75, 0.4601, 0.6881, 0.4507, 0.6881, 0.4507, 0.75, 0.4601, 0.75, 0.4601, 0.75, 0.4601, 0.75, 0.4601, 0.6881, 0.4507, 0.6881, 0.4507, 0.75, 0.4601, 0.75, 0.4601, 0.6881, 0.4507, 0.6881, 0.4507, 0.6881, 0.4507, 0.6881, 0.4507, 0.7187, 0.04227, 0.6589, 0.06073, 0.6589, 0.06073, 0.7187, 0.04227, 0.6589, 0.06073, 0.6589, 0.06073, 0.7187, 0.04227, 0.7187, 0.04227, 0.6589, 0.06073, 0.6589, 0.06073, 0.6589, 0.06073, 0.6589, 0.06073, 0.7187, 0.04227, 0.7187, 0.04227, 0.6589, 0.06073, 0.6589, 0.06073, 0.7187, 0.04227, 0.7187, 0.04227, 0.7187, 0.04227, 0.7187, 0.04227, 0.9456, 0.3267, 0.9595, 0.2657, 0.9595, 0.2657, 0.9456, 0.3267, 0.9595, 0.2657, 0.9595, 0.2657, 0.9456, 0.3267, 0.9456, 0.3267, 0.9595, 0.2657, 0.9595, 0.2657, 0.9595, 0.2657, 0.9595, 0.2657, 0.9456, 0.3267, 0.9456, 0.3267, 0.9595, 0.2657, 0.9595, 0.2657, 0.9456, 0.3267, 0.9456, 0.3267, 0.9456, 0.3267, 0.9456, 0.3267, 0.9548, 0.2033, 0.9319, 0.145, 0.9319, 0.145, 0.9548, 0.2033, 0.9319, 0.145, 0.9319, 0.145, 0.9548, 0.2033, 0.9548, 0.2033, 0.9319, 0.145, 0.9319, 0.145, 0.9319, 0.145, 0.9319, 0.145, 0.9548, 0.2033, 0.9548, 0.2033, 0.9319, 0.145, 0.9319, 0.145, 0.9548, 0.2033, 0.9548, 0.2033, 0.9548, 0.2033, 0.9548, 0.2033, 0.8119, 0.4507, 0.8683, 0.4236, 0.8683, 0.4236, 0.8119, 0.4507, 0.8683, 0.4236, 0.8683, 0.4236, 0.8119, 0.4507, 0.8119, 0.4507, 0.8683, 0.4236, 0.8683, 0.4236, 0.8683, 0.4236, 0.8683, 0.4236, 0.8119, 0.4507, 0.8119, 0.4507, 0.8683, 0.4236, 0.8683, 0.4236, 0.8119, 0.4507, 0.8119, 0.4507, 0.8119, 0.4507, 0.8119, 0.4507, 0.5681, 0.145, 0.5452, 0.2033, 0.5452, 0.2033, 0.5681, 0.145, 0.5452, 0.2033, 0.5452, 0.2033, 0.5681, 0.145, 0.5681, 0.145, 0.5452, 0.2033, 0.5452, 0.2033, 0.5452, 0.2033, 0.5452, 0.2033, 0.5681, 0.145, 0.5681, 0.145, 0.5452, 0.2033, 0.5452, 0.2033, 0.5681, 0.145, 0.5681, 0.145, 0.5681, 0.145, 0.5681, 0.145, 0.5405, 0.2657, 0.5544, 0.3267, 0.5544, 0.3267, 0.5405, 0.2657, 0.5544, 0.3267, 0.5544, 0.3267, 0.5405, 0.2657, 0.5405, 0.2657, 0.5544, 0.3267, 0.5544, 0.3267, 0.5544, 0.3267, 0.5544, 0.3267, 0.5405, 0.2657, 0.5405, 0.2657, 0.5544, 0.3267, 0.5544, 0.3267, 0.5405, 0.2657, 0.5405, 0.2657, 0.5405, 0.2657, 0.5405, 0.2657, 0.8411, 0.06073, 0.7813, 0.04227, 0.7813, 0.04227, 0.8411, 0.06073, 0.7813, 0.04227, 0.7813, 0.04227, 0.8411, 0.06073, 0.8411, 0.06073, 0.7813, 0.04227, 0.7813, 0.04227, 0.7813, 0.04227, 0.7813, 0.04227, 0.8411, 0.06073, 0.8411, 0.06073, 0.7813, 0.04227, 0.7813, 0.04227, 0.8411, 0.06073, 0.8411, 0.06073, 0.8411, 0.06073, 0.8411, 0.06073, 0.4516, 0.204, 0.4516, 0.204, 0.4291, 0.1466, 0.4291, 0.1466, 0.4117, 0.3789, 0.4117, 0.3789, 0.4425, 0.3256, 0.4425, 0.3256, 0.4291, 0.1466, 0.4291, 0.1466, 0.4193, 0.1522, 0.4193, 0.1522, 0.3078, 0.4462, 0.2526, 0.4546, 0.2526, 0.4546, 0.3078, 0.4462, 0.4193, 0.1522, 0.4193, 0.1522, 0.4406, 0.2065, 0.4406, 0.2065, 0.2808, 0.0455, 0.2808, 0.0455, 0.2791, 0.05668, 0.2791, 0.05668, 0.4406, 0.2065, 0.4406, 0.2065, 0.4516, 0.204, 0.4516, 0.204, 0.3397, 0.06367, 0.3397, 0.06367, 0.2808, 0.0455, 0.2808, 0.0455, 0.3348, 0.07386, 0.3348, 0.07386, 0.3397, 0.06367, 0.3397, 0.06367, 0.2791, 0.05668, 0.2791, 0.05668, 0.3348, 0.07386, 0.3348, 0.07386, 0.1093, 0.09839, 0.1093, 0.09839, 0.117, 0.1067, 0.117, 0.1067, 0.4285, 0.1499, 0.4489, 0.202, 0.4489, 0.202, 0.4285, 0.1499, 0.1652, 0.07386, 0.1652, 0.07386, 0.1603, 0.06367, 0.1603, 0.06367, 0.2526, 0.4546, 0.2526, 0.447, 0.2526, 0.447, 0.2526, 0.4546, 0.117, 0.1067, 0.117, 0.1067, 0.1652, 0.07386, 0.1652, 0.07386, 0.04837, 0.204, 0.04837, 0.204, 0.04376, 0.2655, 0.04376, 0.2655, 0.1603, 0.06367, 0.1603, 0.06367, 0.1093, 0.09839, 0.1093, 0.09839, 0.04376, 0.2655, 0.04376, 0.2655, 0.05505, 0.2646, 0.05505, 0.2646, 0.1589, 0.0668, 0.1622, 0.07366, 0.1622, 0.07366, 0.1589, 0.0668, 0.05505, 0.2646, 0.05505, 0.2646, 0.0594, 0.2065, 0.0594, 0.2065, 0.1335, 0.4209, 0.1335, 0.4209, 0.1399, 0.4115, 0.1399, 0.4115, 0.0594, 0.2065, 0.0594, 0.2065, 0.04837, 0.204, 0.04837, 0.204, 0.09715, 0.3719, 0.09715, 0.3719, 0.08831, 0.3789, 0.08831, 0.3789, 0.4324, 0.3244, 0.4395, 0.3271, 0.4395, 0.3271, 0.4324, 0.3244, 0.1399, 0.4115, 0.1399, 0.4115, 0.09715, 0.3719, 0.09715, 0.3719, 0.08831, 0.3789, 0.08831, 0.3789, 0.1335, 0.4209, 0.1335, 0.4209, 0.4193, 0.0, 0.375, 0.0, 0.375, 0.25, 0.625, 0.25, 0.625, 0.1846, 0.4467, 0.1846, 0.4193, 0.01475, 0.625, 0.5, 0.625, 0.25, 0.375, 0.25, 0.375, 0.5, 0.625, 0.6403, 0.625, 0.5, 0.375, 0.5, 0.375, 0.75, 0.4314, 0.75, 0.4467, 0.6403, 0.4314, 0.75, 0.375, 0.75, 0.375, 1.0, 0.4193, 1.0, 0.4193, 0.9828, 0.4193, 0.9521, 0.125, 0.5, 0.125, 0.75, 0.375, 0.75, 0.375, 0.5, 0.875, 0.5, 0.625, 0.5, 0.625, 0.6403, 0.7371, 0.5921, 0.875, 0.5654, 0.625, 0.25, 0.375, 0.25, 0.375, 0.0, 0.4193, 0.0, 0.4193, 0.01475, 0.4467, 0.1846, 0.625, 0.1846, 0.375, 0.25, 0.625, 0.25, 0.625, 0.5, 0.375, 0.5, 0.4314, 0.75, 0.375, 0.75, 0.375, 0.5, 0.625, 0.5, 0.625, 0.6403, 0.4467, 0.6403, 0.4193, 0.9828, 0.4193, 1.0, 0.375, 1.0, 0.375, 0.75, 0.4314, 0.75, 0.4193, 0.9521, 0.125, 0.5, 0.375, 0.5, 0.375, 0.75, 0.125, 0.75, 0.625, 0.5, 0.875, 0.5, 0.875, 0.5654, 0.7371, 0.5921, 0.625, 0.6403, 0.625, 0.25, 0.375, 0.25, 0.375, 0.0, 0.425, 0.0, 0.4467, 0.1422, 0.625, 0.1422, 0.375, 0.5, 0.375, 0.25, 0.625, 0.25, 0.625, 0.5, 0.375, 0.75, 0.375, 0.5, 0.625, 0.5, 0.625, 0.6836, 0.4467, 0.6836, 0.4366, 0.75, 0.425, 1.0, 0.375, 1.0, 0.375, 0.75, 0.4366, 0.75, 0.125, 0.5, 0.375, 0.5, 0.375, 0.75, 0.125, 0.75, 0.625, 0.6836, 0.625, 0.5, 0.875, 0.5, 0.875, 0.6078, 0.425, 0.0, 0.375, 0.0, 0.375, 0.25, 0.625, 0.25, 0.625, 0.1422, 0.4467, 0.1422, 0.375, 0.25, 0.375, 0.5, 0.625, 0.5, 0.625, 0.25, 0.625, 0.5, 0.375, 0.5, 0.375, 0.75, 0.4366, 0.75, 0.4467, 0.6836, 0.625, 0.6836, 0.4366, 0.75, 0.375, 0.75, 0.375, 1.0, 0.425, 1.0, 0.125, 0.5, 0.125, 0.75, 0.375, 0.75, 0.375, 0.5, 0.875, 0.6078, 0.875, 0.5, 0.625, 0.5, 0.625, 0.6836, 0.25, 0.4455, 0.3076, 0.4368, 0.3056, 0.439, 0.3056, 0.439, 0.2526, 0.447, 0.2526, 0.447, 0.1652, 0.07386, 0.117, 0.1067, 0.1179, 0.1039, 0.1179, 0.1039, 0.1622, 0.07366, 0.1622, 0.07366, 0.4117, 0.3789, 0.4028, 0.3719, 0.4056, 0.3708, 0.4115, 0.3755, 0.04837, 0.204, 0.0594, 0.2065, 0.0574, 0.2087, 0.04998, 0.207, 0.4425, 0.3256, 0.4117, 0.3789, 0.4115, 0.3755, 0.4395, 0.3271, 0.4395, 0.3271, 0.4324, 0.3244, 0.432, 0.3214, 0.4425, 0.3256, 0.04376, 0.2655, 0.04837, 0.204, 0.04998, 0.207, 0.0458, 0.2627, 0.0458, 0.2627, 0.05339, 0.2622, 0.05505, 0.2646, 0.04376, 0.2655, 0.1326, 0.4176, 0.1369, 0.4113, 0.1399, 0.4115, 0.1335, 0.4209, 0.4028, 0.3719, 0.432, 0.3214, 0.4324, 0.3244, 0.4324, 0.3244, 0.4056, 0.3708, 0.4056, 0.3708, 0.0594, 0.2065, 0.05505, 0.2646, 0.05339, 0.2622, 0.05339, 0.2622, 0.0574, 0.2087, 0.0574, 0.2087, 0.4516, 0.204, 0.4406, 0.2065, 0.4415, 0.2037, 0.4489, 0.202, 0.08831, 0.3789, 0.09715, 0.3719, 0.09761, 0.3748, 0.09166, 0.3796, 0.1603, 0.06367, 0.1652, 0.07386, 0.1622, 0.07366, 0.1589, 0.0668, 0.4291, 0.1466, 0.4516, 0.204, 0.4489, 0.202, 0.4285, 0.1499, 0.4285, 0.1499, 0.4219, 0.1537, 0.4193, 0.1522, 0.4291, 0.1466, 0.1335, 0.4209, 0.08831, 0.3789, 0.09166, 0.3796, 0.1326, 0.4176, 0.283, 0.04809, 0.2819, 0.05562, 0.2791, 0.05668, 0.2808, 0.0455, 0.4406, 0.2065, 0.4193, 0.1522, 0.4219, 0.1537, 0.4219, 0.1537, 0.4415, 0.2037, 0.4415, 0.2037, 0.09715, 0.3719, 0.1399, 0.4115, 0.1369, 0.4113, 0.1369, 0.4113, 0.09761, 0.3748, 0.09761, 0.3748, 0.3397, 0.06367, 0.3348, 0.07386, 0.3331, 0.07143, 0.3364, 0.06457, 0.2808, 0.0455, 0.3397, 0.06367, 0.3364, 0.06457, 0.283, 0.04809, 0.3348, 0.07386, 0.2791, 0.05668, 0.2819, 0.05562, 0.2819, 0.05562, 0.3331, 0.07143, 0.3331, 0.07143, 0.25, 0.4568, 0.25, 0.4455, 0.2526, 0.447, 0.2526, 0.4546, 0.311, 0.4476, 0.25, 0.4568, 0.2526, 0.4546, 0.3078, 0.4462, 0.3078, 0.4462, 0.3056, 0.439, 0.3076, 0.4368, 0.311, 0.4476, 0.1093, 0.09839, 0.1603, 0.06367, 0.1589, 0.0668, 0.1127, 0.09828, 0.1127, 0.09828, 0.1179, 0.1039, 0.117, 0.1067, 0.1093, 0.09839, 0.25, 0.4568, 0.25, 0.4568, 0.311, 0.4476, 0.311, 0.4476, 0.0458, 0.2627, 0.04998, 0.207, 0.04998, 0.207, 0.0458, 0.2627, 0.4115, 0.3755, 0.4056, 0.3708, 0.4056, 0.3708, 0.4115, 0.3755, 0.05339, 0.2622, 0.0458, 0.2627, 0.0458, 0.2627, 0.05339, 0.2622, 0.4489, 0.202, 0.4415, 0.2037, 0.4415, 0.2037, 0.4489, 0.202, 0.3364, 0.06457, 0.3331, 0.07143, 0.3331, 0.07143, 0.3364, 0.06457, 0.1326, 0.4176, 0.09166, 0.3796, 0.09166, 0.3796, 0.1326, 0.4176, 0.1127, 0.09828, 0.1589, 0.0668, 0.1589, 0.0668, 0.1127, 0.09828, 0.283, 0.04809, 0.3364, 0.06457, 0.3364, 0.06457, 0.283, 0.04809, 0.04998, 0.207, 0.0574, 0.2087, 0.0574, 0.2087, 0.04998, 0.207, 0.1179, 0.1039, 0.1127, 0.09828, 0.1127, 0.09828, 0.1179, 0.1039, 0.1369, 0.4113, 0.1326, 0.4176, 0.1326, 0.4176, 0.1369, 0.4113, 0.2819, 0.05562, 0.283, 0.04809, 0.283, 0.04809, 0.2819, 0.05562, 0.09166, 0.3796, 0.09761, 0.3748, 0.09761, 0.3748, 0.09166, 0.3796, 0.4395, 0.3271, 0.4115, 0.3755, 0.4115, 0.3755, 0.4395, 0.3271, 0.4395, 0.3271, 0.4115, 0.3755, 0.4056, 0.3708, 0.4324, 0.3244, 0.4115, 0.3755, 0.4115, 0.3755, 0.4395, 0.3271, 0.4395, 0.3271, 0.4056, 0.3708, 0.4056, 0.3708, 0.4115, 0.3755, 0.4115, 0.3755, 0.4324, 0.3244, 0.4324, 0.3244, 0.4056, 0.3708, 0.4056, 0.3708, 0.4395, 0.3271, 0.4395, 0.3271, 0.4324, 0.3244, 0.4324, 0.3244, 0.3078, 0.4462, 0.2526, 0.4546, 0.2526, 0.447, 0.3056, 0.439, 0.2526, 0.4546, 0.2526, 0.4546, 0.3078, 0.4462, 0.3078, 0.4462, 0.2526, 0.447, 0.2526, 0.447, 0.2526, 0.4546, 0.2526, 0.4546, 0.3056, 0.439, 0.3056, 0.439, 0.2526, 0.447, 0.2526, 0.447, 0.3078, 0.4462, 0.3078, 0.4462, 0.3056, 0.439, 0.3056, 0.439, 0.4285, 0.1499, 0.4489, 0.202, 0.4415, 0.2037, 0.4219, 0.1537, 0.4489, 0.202, 0.4489, 0.202, 0.4285, 0.1499, 0.4285, 0.1499, 0.4415, 0.2037, 0.4415, 0.2037, 0.4489, 0.202, 0.4489, 0.202, 0.4219, 0.1537, 0.4219, 0.1537, 0.4415, 0.2037, 0.4415, 0.2037, 0.4285, 0.1499, 0.4285, 0.1499, 0.4219, 0.1537, 0.4219, 0.1537, 0.283, 0.04809, 0.3364, 0.06457, 0.3331, 0.07143, 0.2819, 0.05562, 0.3364, 0.06457, 0.3364, 0.06457, 0.283, 0.04809, 0.283, 0.04809, 0.3331, 0.07143, 0.3331, 0.07143, 0.3364, 0.06457, 0.3364, 0.06457, 0.2819, 0.05562, 0.2819, 0.05562, 0.3331, 0.07143, 0.3331, 0.07143, 0.283, 0.04809, 0.283, 0.04809, 0.2819, 0.05562, 0.2819, 0.05562, 0.1127, 0.09828, 0.1589, 0.0668, 0.1622, 0.07366, 0.1179, 0.1039, 0.1589, 0.0668, 0.1589, 0.0668, 0.1127, 0.09828, 0.1127, 0.09828, 0.1622, 0.07366, 0.1622, 0.07366, 0.1589, 0.0668, 0.1589, 0.0668, 0.1179, 0.1039, 0.1179, 0.1039, 0.1622, 0.07366, 0.1622, 0.07366, 0.1127, 0.09828, 0.1127, 0.09828, 0.1179, 0.1039, 0.1179, 0.1039, 0.0458, 0.2627, 0.04998, 0.207, 0.0574, 0.2087, 0.05339, 0.2622, 0.04998, 0.207, 0.04998, 0.207, 0.0458, 0.2627, 0.0458, 0.2627, 0.0574, 0.2087, 0.0574, 0.2087, 0.04998, 0.207, 0.04998, 0.207, 0.05339, 0.2622, 0.05339, 0.2622, 0.0574, 0.2087, 0.0574, 0.2087, 0.0458, 0.2627, 0.0458, 0.2627, 0.05339, 0.2622, 0.05339, 0.2622, 0.1326, 0.4176, 0.09166, 0.3796, 0.09761, 0.3748, 0.1369, 0.4113, 0.09166, 0.3796, 0.09166, 0.3796, 0.1326, 0.4176, 0.1326, 0.4176, 0.09761, 0.3748, 0.09761, 0.3748, 0.09166, 0.3796, 0.09166, 0.3796, 0.1369, 0.4113, 0.1369, 0.4113, 0.09761, 0.3748, 0.09761, 0.3748, 0.1326, 0.4176, 0.1326, 0.4176, 0.1369, 0.4113, 0.1369, 0.4113])
me_cube_004.materials.append(mat_material)
me_cube_004.materials.append(mat_material_001)
me_cube_004.materials.append(mat_material_002)
me_cube_004.update()

# ---- objects
ob_cube_001 = bpy.data.objects.new('Cube.001', me_cube_004)

# ---- transforms, parenting, visibility, modifiers, constraints
ob_cube_001.location = (0.0, 0.0, 0.0)

# ---- collection membership
scene.collection.objects.link(ob_cube_001)

# ---- scene / render settings (as saved in the file)
scene.frame_start = 1; scene.frame_end = 250; scene.frame_set(29)
scene.render.engine = 'BLENDER_EEVEE_NEXT'
scene.cycles.sampling_pattern = 'TABULATED_SOBOL'
scene.view_settings.view_transform = 'Filmic'
bpy.context.view_layer.update()

# ---- added for rendering (the .blend has no active camera and no usable light): camera, sun
cam_auto = bpy.data.cameras.new('AutoCamera')
cam_auto.lens = 50.0
cam_auto.sensor_width = 36.0
cam_auto.clip_end = 1000.0
ob_auto_camera = bpy.data.objects.new('AutoCamera', cam_auto)
scene.collection.objects.link(ob_auto_camera)
ob_auto_camera.location = (12.6486, -15.1544, 7.86938)
ob_auto_camera.rotation_euler = (1.09748, -7.21219e-08, 0.694738)
scene.camera = ob_auto_camera
light_auto_sun = bpy.data.lights.new('AutoSun', 'SUN')
light_auto_sun.energy = 3.0
light_auto_sun.angle = 0.0523599
ob_auto_sun = bpy.data.objects.new('AutoSun', light_auto_sun)
scene.collection.objects.link(ob_auto_sun)
ob_auto_sun.rotation_euler = (0.872665, 0.174533, 0.523599)
bpy.context.view_layer.update()
